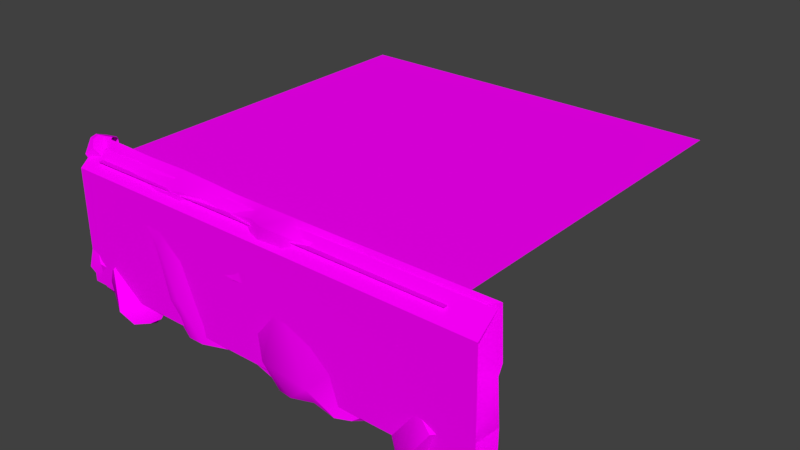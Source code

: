 # Source: beach_ground.blend  (saved by Blender 2.80.75; exported with 4.5.12 LTS)
import bpy
from mathutils import Matrix  # noqa: F401  (used for matrix-valued properties, if any)

bpy.ops.wm.read_factory_settings(use_empty=True)
scene = bpy.context.scene
scene.name = 'Scene'

# ---- collections
col_collection_1 = bpy.data.collections.new('Collection 1'); scene.collection.children.link(col_collection_1)

# ---- images (referenced by path relative to the original .blend; pixels are not part of the script)
import os
ASSET_DIR = os.environ.get("B2B_ASSET_DIR", "")  # directory of the original .blend (textures are referenced by path, not embedded)
HERE = os.path.dirname(os.path.abspath(__file__))  # packed textures are extracted next to this script under _unpacked/

def load_image(name, relpath, width, height, colorspace="sRGB"):
    """Load a texture the original file referenced (path relative to the .blend, or extracted next to this script)."""
    p = next((c for c in (os.path.join(HERE, relpath), os.path.join(ASSET_DIR, relpath)) if relpath and os.path.exists(c)), "")
    if p:
        img = bpy.data.images.load(p, check_existing=True)
        img.name = name
    else:  # same state as the original file: an image datablock whose file is absent (Cycles renders it pink)
        img = bpy.data.images.new(name, width, height)
        img.source = "FILE"
        img.filepath = "//" + (relpath or name)
    img.colorspace_settings.name = colorspace
    return img
img_beach_ground_dif_dds = load_image('beach_ground_dif.dds', 'beach_ground_dif.dds', 1024, 1024, 'sRGB')
img_forest_cliff_wall_dif_dds = load_image('forest_cliff_wall_dif.dds', 'forest_cliff_wall_dif.dds', 1024, 1024, 'sRGB')

# ---- materials (node trees are filled in below, after node groups)
mat_beach_ground_01 = bpy.data.materials.new('beach_ground_01')
mat_beach_ground_01.alpha_threshold = 0.0
mat_beach_ground_01.use_transparent_shadow = False
mat_beach_ground_01.roughness = 0.5
mat_forest_wall = bpy.data.materials.new('forest_wall')
mat_forest_wall.alpha_threshold = 0.0
mat_forest_wall.use_transparent_shadow = False
mat_forest_wall.roughness = 0.5

# ---- node groups
ng_auto_smooth = bpy.data.node_groups.new('Auto Smooth', 'GeometryNodeTree')
_s = ng_auto_smooth.interface.new_socket(name='Geometry', in_out='OUTPUT', socket_type='NodeSocketGeometry')
_s = ng_auto_smooth.interface.new_socket(name='Geometry', in_out='INPUT', socket_type='NodeSocketGeometry')
_s = ng_auto_smooth.interface.new_socket(name='Angle', in_out='INPUT', socket_type='NodeSocketFloat')
_s.subtype = 'ANGLE'
_s.min_value = 0.0
_s.max_value = 3.142
ng_auto_smooth.is_modifier = True
_N = ng_auto_smooth.nodes; _L = ng_auto_smooth.links
n0 = _N.new('NodeGroupOutput'); n0.name = 'Group Output'; n0.location = (480, -100)
n1 = _N.new('NodeGroupInput'); n1.name = 'Group Input'; n1.location = (-420, -300)
n2 = _N.new('NodeGroupInput'); n2.name = 'Group Input.001'; n2.location = (-60, -100)
n3 = _N.new('GeometryNodeSetShadeSmooth'); n3.name = 'Set Shade Smooth'; n3.location = (120, -100)
n3.domain = 'EDGE'
n4 = _N.new('GeometryNodeSetShadeSmooth'); n4.name = 'Set Shade Smooth.001'; n4.location = (300, -100)
n5 = _N.new('GeometryNodeInputMeshEdgeAngle'); n5.name = 'Edge Angle'; n5.location = (-420, -220)
n6 = _N.new('GeometryNodeInputEdgeSmooth'); n6.name = 'Is Edge Smooth'; n6.location = (-60, -160)
n7 = _N.new('GeometryNodeInputShadeSmooth'); n7.name = 'Is Face Smooth'; n7.location = (-240, -340)
n8 = _N.new('FunctionNodeBooleanMath'); n8.name = 'Boolean Math'; n8.location = (-60, -220)
n9 = _N.new('FunctionNodeCompare'); n9.name = 'Compare'; n9.location = (-240, -180)
n9.operation = 'LESS_EQUAL'
_L.new(n5.outputs[0], n9.inputs[0])
_L.new(n4.outputs[0], n0.inputs[0])
_L.new(n1.outputs[1], n9.inputs[1])
_L.new(n9.outputs[0], n8.inputs[0])
_L.new(n7.outputs[0], n8.inputs[1])
_L.new(n2.outputs[0], n3.inputs[0])
_L.new(n6.outputs[0], n3.inputs[1])
_L.new(n3.outputs[0], n4.inputs[0])
_L.new(n8.outputs[0], n3.inputs[2])
n0.is_active_output = True

# ---- material node trees
mat_beach_ground_01.use_nodes = True; mat_beach_ground_01.node_tree.nodes.clear()
_N = mat_beach_ground_01.node_tree.nodes; _L = mat_beach_ground_01.node_tree.links
n0 = _N.new('ShaderNodeOutputMaterial'); n0.name = 'Material Output'; n0.location = (300, 300)
n1 = _N.new('ShaderNodeBsdfPrincipled'); n1.name = 'Principled BSDF'; n1.location = (10, 300)
n1.distribution = 'GGX'
n1.subsurface_method = 'BURLEY'
n1.inputs[3].default_value = 1.45
n1.inputs[13].default_value = 0.0
n1.inputs[27].default_value = (0.0, 0.0, 0.0, 1.0)
n1.inputs[28].default_value = 1.0
n2 = _N.new('ShaderNodeTexImage'); n2.name = 'Image Texture'; n2.location = (-280, 280)
n2.image = img_beach_ground_dif_dds
_L.new(n1.outputs[0], n0.inputs[0])
_L.new(n2.outputs[0], n1.inputs[0])
n0.is_active_output = True
mat_forest_wall.use_nodes = True; mat_forest_wall.node_tree.nodes.clear()
_N = mat_forest_wall.node_tree.nodes; _L = mat_forest_wall.node_tree.links
n0 = _N.new('ShaderNodeOutputMaterial'); n0.name = 'Material Output'; n0.location = (300, 300)
n1 = _N.new('ShaderNodeBsdfPrincipled'); n1.name = 'Principled BSDF'; n1.location = (10, 300)
n1.distribution = 'GGX'
n1.subsurface_method = 'BURLEY'
n1.inputs[3].default_value = 1.45
n1.inputs[13].default_value = 0.0
n1.inputs[27].default_value = (0.0, 0.0, 0.0, 1.0)
n1.inputs[28].default_value = 1.0
n2 = _N.new('ShaderNodeTexImage'); n2.name = 'Image Texture'; n2.location = (-280, 280)
n2.image = img_forest_cliff_wall_dif_dds
_L.new(n1.outputs[0], n0.inputs[0])
_L.new(n2.outputs[0], n1.inputs[0])
n0.is_active_output = True

# ---- world
world_world = bpy.data.worlds.new('World'); scene.world = world_world
world_world.color = (0.05088, 0.05088, 0.05088)
world_world.use_sun_shadow = False
world_world.sun_shadow_jitter_overblur = 0.0
world_world.cycles.sampling_method = 'MANUAL'

# ---- meshes
me_mesh = bpy.data.meshes.new('Mesh')
me_mesh.from_pydata([(150.0, 0.0, 150.0), (150.0, 0.0, -150.0), (-150.0, 0.0, 150.0), (-150.0, 0.0, -150.0)], [], [(1, 3, 2), (0, 1, 2)])
me_mesh.polygons.foreach_set('use_smooth', [True] * 2)
_uv = me_mesh.uv_layers.new(name='uvset0')
_uv.uv.foreach_set('vector', [1.0, 0.0, 0.0, 0.0, 0.0, 1.0, 1.0, 1.0, 1.0, 0.0, 0.0, 1.0])
me_mesh.materials.append(mat_beach_ground_01)
me_mesh.use_remesh_preserve_volume = False
me_mesh.use_remesh_preserve_attributes = False
me_mesh.use_mirror_vertex_groups = False
me_mesh.update()
me_lod0_mesh = bpy.data.meshes.new('lod0_mesh')
me_lod0_mesh.from_pydata([(154.0, 215.4, 6.261), (119.0, 303.6, -3.751), (145.9, 301.6, -8.598), (34.13, 196.9, -3.82), (120.1, 288.2, -8.131), (120.1, 288.2, -8.131), (50.88, -13.48, -1.79), (120.0, 291.6, 21.0), (120.0, 291.6, 21.0), (36.42, 68.56, -5.411), (37.21, 124.9, -8.993), (50.31, -26.29, 0.1374), (35.57, 300.4, 7.035), (146.3, 288.4, -4.583), (104.3, 292.5, -5.183), (127.0, 287.9, -9.548), (80.54, 299.0, 6.508), (80.54, 299.0, 6.508), (32.96, 114.7, -11.98), (42.78, 293.9, 13.23), (42.78, 293.9, 13.23), (144.5, 296.2, 12.26), (39.23, 3.732, -24.73), (82.3, 136.0, -10.18), (74.69, 0.2837, -14.1), (123.0, 36.34, -8.96), (143.1, 302.0, 15.52), (143.1, 302.0, 15.52), (46.65, 286.3, -6.501), (77.77, 12.96, -3.125), (43.89, -18.29, -1.002), (43.89, -18.29, -1.002), (129.8, 290.7, 0.5371), (71.41, 271.9, -4.391), (29.22, 275.0, -11.15), (135.3, 305.2, 11.78), (135.3, 305.2, 11.78), (33.14, 242.6, -13.57), (145.4, 296.7, 13.34), (132.7, 293.5, 2.251), (144.9, 246.2, -6.955), (127.0, 291.9, 22.8), (125.1, 291.3, -10.57), (125.1, 291.3, -10.57), (38.66, 287.1, 8.743), (89.48, 302.8, 5.807), (135.8, 289.6, -1.889), (29.56, 244.7, -6.881), (145.4, 68.79, -0.4586), (118.7, 296.7, -12.51), (87.76, 299.3, -11.43), (72.23, 273.8, -11.79), (72.23, 273.8, -11.79), (101.5, 297.0, 11.88), (118.4, 299.7, -10.37), (72.81, -10.68, -6.64), (72.81, -10.68, -6.64), (128.9, 288.3, -6.375), (145.0, 91.65, -6.547), (130.3, 293.0, 5.278), (38.65, -3.006, 3.762), (53.79, -14.85, -11.01), (53.79, -14.85, -11.01), (148.4, 109.0, -11.3), (153.5, 295.4, 10.42), (149.0, 124.6, -11.86), (41.49, 239.8, 1.193), (114.7, 290.6, 12.6), (40.48, 50.92, -13.47), (126.4, 306.0, -5.592), (39.37, 207.8, -0.7475), (129.1, 302.0, 4.938), (23.64, 4.697, -4.631), (115.2, 295.1, 18.65), (115.2, 295.1, 18.65), (138.7, 294.6, -7.196), (123.8, 307.1, -6.932), (150.8, 295.6, -5.76), (63.28, 260.7, -2.133), (143.3, 307.3, 0.725), (43.59, 144.7, -9.001), (128.9, 300.5, 20.66), (128.9, 300.5, 20.66), (151.0, 310.3, 3.94), (149.9, 307.9, 10.58), (136.3, 301.7, 9.971), (41.66, 260.1, -25.67), (39.55, 255.0, 4.463), (107.4, 297.5, -9.223), (32.78, 291.3, -4.114), (132.6, 290.5, 11.96), (75.02, -37.23, -1.603), (38.08, -17.43, 2.128), (112.9, -42.9, 6.939), (136.8, 139.5, -10.4), (123.6, 295.4, -9.655), (138.1, 18.49, -9.388), (126.9, 291.9, 22.91), (36.17, 132.7, -1.377), (119.0, 288.1, -8.201), (127.7, 299.6, 2.476), (138.6, 289.7, -1.713), (128.2, 287.9, -9.441), (79.81, -3.897, -6.876), (42.92, 78.88, -17.07), (130.7, 303.2, 13.5), (130.7, 303.2, 13.5), (155.0, 298.2, 6.31), (154.6, 305.4, -0.125), (55.58, 240.6, -1.116), (38.35, 239.3, 2.735), (131.3, 295.0, -7.455), (131.3, 295.0, -7.455), (111.3, 298.7, 16.33), (153.9, 247.3, 5.939), (95.81, 298.2, 14.78), (50.76, 20.67, 6.994), (114.0, 271.0, -10.97), (156.2, 302.0, 4.25), (94.16, 296.8, -5.954), (94.16, 296.8, -5.954), (91.02, 297.1, 20.02), (153.8, 295.7, 11.16), (142.8, 48.09, -3.203), (89.21, 297.1, -1.297), (89.21, 297.1, -1.297), (152.8, 296.8, 13.45), (146.3, 299.0, 18.1), (146.3, 299.0, 18.1), (37.08, 99.5, -17.08), (34.26, 291.6, 5.512), (34.39, 187.2, -5.072), (77.03, 297.0, 11.48), (77.03, 297.0, 11.48), (64.09, 291.7, -2.901), (120.2, 310.0, 9.797), (40.61, -34.61, 3.048), (46.84, 222.9, -7.738), (153.5, 184.5, 5.381), (130.5, 249.4, -12.25), (100.9, 303.3, -2.072), (112.3, 12.7, -16.07), (111.3, 287.9, -9.831), (152.6, 305.0, 13.08), (112.5, 289.3, -11.2), (86.33, 292.2, 6.243), (129.8, 292.3, -10.39), (129.8, 292.3, -10.39), (136.7, 304.7, 12.47), (136.7, 304.7, 12.47), (32.84, 103.6, -4.145), (120.8, 288.1, -8.231), (69.72, -42.9, 6.497), (46.96, 241.6, -11.32), (85.09, 50.63, -6.064), (26.32, -7.605, -8.01), (91.15, 287.3, 0.626), (125.7, 305.0, 18.27), (47.7, 295.8, 1.261), (132.9, 290.8, 14.16), (64.07, 252.5, -2.492), (64.07, 252.5, -2.492), (79.87, 297.0, 18.66), (61.33, 9.193, -5.743), (39.57, 280.4, 3.708), (49.51, 304.2, 15.61), (143.4, 216.0, -9.747), (130.2, 101.8, -13.26), (154.8, 301.1, -1.18), (51.36, 300.6, 20.3), (51.36, 300.6, 20.3), (117.6, 295.4, 19.01), (117.6, 295.4, 19.01), (117.1, 292.9, 13.78), (65.35, 290.4, -16.0), (65.35, 290.4, -16.0), (45.29, 209.1, -11.75), (148.4, 136.2, -7.564), (146.0, 269.8, -3.296), (110.2, 287.9, -9.528), (33.01, 257.4, 13.21), (129.0, 291.3, 1.75), (120.2, 307.8, 4.323), (38.85, 41.02, -1.857), (79.56, 292.9, 14.96), (79.56, 292.9, 14.96), (108.1, 302.2, 2.705), (127.3, 296.0, 3.996), (137.2, 300.6, -5.158), (139.6, 289.7, -1.612), (45.05, 291.1, -6.977), (36.32, 296.5, 5.215), (136.5, 296.5, 12.91), (62.55, 301.4, 15.49), (62.55, 301.4, 15.49), (67.66, 282.7, -3.891), (67.66, 282.7, -3.891), (144.2, 160.3, -6.518), (64.25, 264.4, -10.93), (64.25, 264.4, -10.93), (135.1, 296.6, 13.13), (59.18, 118.3, -22.05), (105.9, 288.1, -7.922), (144.9, 288.3, -4.608), (144.4, 310.4, 3.806), (32.55, 251.2, -21.26), (128.4, 310.8, 11.94), (66.0, 275.4, -15.94), (101.0, 12.39, -3.314), (110.1, 290.5, 11.81), (81.04, 299.7, 18.25), (133.2, 127.0, -13.56), (126.8, 306.4, -8.481), (37.24, 2.876, 1.775), (147.0, 183.9, -5.966), (102.5, 305.9, 3.232), (36.75, 286.1, -6.098), (36.75, 286.1, -6.098), (63.89, -12.46, -17.53), (104.3, 297.0, -0.06005), (78.24, 299.9, 14.09), (28.22, 8.938, -19.02), (89.0, -5.797, -3.888), (131.0, 297.0, -3.349), (130.0, 305.6, -4.489), (61.11, 295.2, 15.17), (152.5, 161.3, 4.863), (105.7, -10.92, -12.93), (142.9, 293.7, -5.578), (125.2, 308.6, 1.966), (37.45, 271.5, 8.006), (39.77, -2.038, -2.693), (150.2, 298.7, 17.59), (36.99, 288.6, -2.404), (104.8, 288.2, -6.695), (132.3, 291.0, -3.775), (93.76, 302.1, 6.198), (93.76, 302.1, 6.198), (131.0, 305.0, 9.84), (131.0, 293.6, 6.627), (131.0, 293.6, 6.627), (109.5, 291.4, -11.86), (30.03, 18.77, -7.796), (126.9, 291.9, 22.92), (126.9, 291.9, 22.92), (146.4, 298.9, 18.09), (86.86, 308.0, -3.829), (71.33, 13.25, -10.59), (62.79, 283.6, -14.11), (110.7, 304.6, 10.75), (155.9, 305.1, 4.622), (64.47, 310.3, 1.611), (139.0, 297.5, -6.636), (128.5, 291.7, 2.69), (34.15, 298.3, -2.423), (65.32, -18.67, -13.26), (65.32, -18.67, -13.26), (133.2, 299.2, -6.883), (133.2, 299.2, -6.883), (146.3, 298.8, 17.86), (50.03, 21.54, -12.29), (152.3, -42.58, 4.504), (152.3, 6.767, 4.504), (152.3, 47.8, 4.504), (152.3, 74.42, 4.516), (152.3, 112.0, 4.78), (152.3, 136.4, 4.887), (120.0, 290.9, 14.65), (60.6, 300.7, -17.76), (41.54, 196.4, -16.01), (119.3, 290.7, 13.27), (64.25, -18.32, -5.663), (94.42, 291.4, 11.65), (94.42, 291.4, 11.65), (129.2, 299.2, 8.476), (129.2, 299.2, 8.476), (30.91, -42.94, 5.959), (115.3, 302.5, -7.677), (97.53, 306.1, 8.125), (122.1, 291.7, 21.58), (109.1, 298.9, 14.57), (109.1, 298.9, 14.57), (85.21, 297.0, 19.46), (89.4, 300.6, 19.54), (133.1, 64.89, -4.94), (43.99, 292.4, -11.82), (43.99, 292.4, -11.82), (134.9, 307.7, 5.948), (134.9, 307.7, 5.948), (45.5, 43.13, -9.956), (35.95, 237.6, -7.754), (151.1, 299.8, 17.52), (35.39, 161.7, -1.381), (154.8, 272.6, 5.906), (134.3, 295.9, 11.69), (66.49, 282.0, -6.863), (55.61, 80.18, -22.92), (39.4, 62.21, -17.06), (136.3, 303.2, 2.711), (136.3, 303.2, 2.711), (41.87, 258.2, 2.177), (60.57, 17.58, 1.465), (26.56, 255.9, -9.484), (84.5, 297.1, 3.583), (84.5, 297.1, 3.583), (87.24, 304.0, 1.575), (129.9, 300.3, 0.747), (41.47, 165.2, -9.007), (58.35, 289.7, -10.56), (39.24, 130.9, 6.243), (39.24, 169.3, 6.243), (39.24, 191.2, 6.243), (39.24, 7.311, 6.243), (39.24, 66.76, 6.243), (39.24, 38.52, 6.243), (39.24, 101.8, 6.243), (66.56, 19.92, -5.617), (71.6, 199.0, -21.06), (141.4, -14.15, -5.253), (129.6, 288.9, -8.684), (58.82, 224.4, -11.07), (113.9, 307.4, 9.286), (121.4, 291.7, 21.4), (107.0, 290.5, 11.69), (133.7, 294.0, 7.477), (65.17, 299.2, 3.67), (41.95, 183.2, -16.39), (147.2, 202.2, -9.61), (104.7, 43.35, -5.256), (104.7, 84.11, -9.191), (104.7, -27.64, -3.526), (104.5, -41.75, 5.023), (104.6, 111.5, -12.41), (104.8, 299.4, -3.339), (104.8, 299.3, -3.2), (104.8, 299.5, -2.588), (104.8, 292.9, 1.78), (104.8, 301.6, 10.27), (104.8, 299.7, 11.74), (104.8, 301.1, 6.797), (104.8, 295.6, -4.681), (104.8, 299.0, -3.936), (104.8, 300.6, 3.196), (104.6, 283.2, -11.03), (104.8, 297.4, 13.93), (104.8, 294.1, 12.82), (104.8, 297.4, 13.93), (104.8, 295.3, -6.334), (104.8, 288.3, -6.631), (104.8, 292.9, 12.4), (104.8, 291.9, 8.945), (104.8, 291.7, 7.365), (104.8, 289.4, 1.503), (104.8, 289.2, 0.7103), (104.8, 288.3, -6.633), (104.6, 240.1, -10.67), (104.6, 218.9, -17.02), (104.7, 271.3, -11.43), (104.6, 199.9, -13.86), (104.8, 155.0, -15.28), (104.8, 147.4, -16.05), (104.5, 300.1, 7.532), (104.5, 302.6, 5.765), (104.5, 304.2, 3.695), (104.5, 302.3, -0.8021), (104.5, 301.8, -1.637), (104.5, 300.2, -1.272), (104.5, 299.8, -1.583), (104.5, 301.5, -1.585), (104.5, 301.3, 1.461), (104.5, 296.8, 6.078), (104.5, 297.0, 0.1081), (104.5, 298.2, -0.4496), (104.5, 297.0, 9.114), (104.5, 298.7, 8.576), (104.5, 301.5, -1.585), (104.5, 292.6, -5.259), (104.5, 294.8, 8.866), (104.5, 297.3, 2.395), (104.5, 292.5, -3.176), (104.5, 296.0, 6.243), (104.5, 292.5, -5.202)], [(351, 336), (352, 353), (367, 366), (367, 376), (377, 378), (379, 378), (14, 379), (369, 364)], [(168, 77, 2), (75, 252, 228), (79, 2, 71), (148, 27, 84), (291, 118, 143), (108, 2, 83), (79, 71, 238), (274, 105, 71), (188, 75, 223), (204, 238, 84), (250, 83, 143), (252, 77, 228), (84, 238, 148), (187, 100, 223), (188, 223, 306), (83, 2, 204), (83, 204, 84), (105, 148, 238), (71, 105, 238), (188, 306, 2), (252, 2, 77), (235, 223, 75), (143, 83, 84), (84, 128, 143), (128, 291, 143), (118, 77, 168), (108, 83, 250), (187, 274, 100), (75, 188, 252), (2, 252, 188), (2, 108, 168), (168, 108, 118), (118, 108, 250), (118, 250, 143), (79, 238, 204), (204, 2, 79), (274, 71, 306), (2, 306, 71), (27, 128, 84), (306, 100, 274), (223, 100, 306), (345, 209, 281), (182, 186, 249), (299, 258, 224), (182, 1, 186), (54, 111, 95), (244, 85, 81), (288, 224, 206), (113, 74, 157), (173, 73, 281), (277, 49, 88), (36, 206, 82), (135, 321, 157), (157, 321, 113), (49, 4, 144), (241, 88, 49), (206, 135, 157), (206, 229, 135), (277, 334, 1), (54, 212, 258), (277, 341, 333), (88, 340, 341), (49, 54, 95), (4, 49, 95), (4, 95, 43), (95, 111, 147), (82, 206, 157), (85, 39, 298), (288, 206, 36), (49, 277, 54), (212, 54, 277), (224, 288, 299), (298, 287, 85), (85, 287, 35), (85, 35, 81), (334, 186, 1), (182, 321, 135), (135, 69, 182), (111, 54, 258), (298, 39, 257), (206, 224, 229), (76, 212, 277), (76, 277, 1), (212, 76, 69), (69, 1, 182), (69, 76, 1), (337, 280, 249), (249, 339, 337), (113, 321, 249), (249, 321, 182), (146, 112, 39), (39, 112, 257), (43, 95, 147), (258, 212, 224), (224, 212, 69), (171, 73, 173), (74, 172, 157), (229, 69, 135), (69, 229, 224), (74, 113, 280), (113, 249, 280), (49, 144, 241), (186, 335, 342), (278, 210, 283), (278, 305, 210), (121, 283, 210), (220, 210, 305), (305, 16, 220), (234, 348, 347), (46, 32, 235), (64, 13, 77), (192, 21, 149), (203, 189, 228), (324, 294, 275), (232, 126, 291), (253, 59, 187), (240, 324, 275), (145, 380, 370), (90, 57, 39), (167, 284, 329), (179, 202, 241), (267, 7, 171), (320, 355, 356), (67, 270, 173), (166, 358, 356), (328, 208, 154), (53, 374, 361), (345, 349, 323), (140, 125, 305), (140, 305, 215), (121, 210, 282), (278, 361, 362), (16, 125, 304), (215, 305, 278), (215, 362, 363), (125, 16, 305), (140, 364, 365), (124, 372, 219), (53, 373, 374), (162, 210, 220), (132, 162, 220), (303, 133, 17), (132, 220, 16), (282, 210, 162), (121, 115, 283), (278, 283, 115), (53, 361, 115), (291, 122, 118), (122, 291, 126), (13, 228, 77), (228, 13, 203), (295, 343, 357), (144, 99, 142), (99, 144, 4), (243, 82, 279), (279, 97, 243), (172, 322, 157), (322, 172, 8), (235, 181, 223), (181, 235, 32), (275, 200, 106), (200, 275, 294), (101, 235, 75), (235, 101, 46), (187, 239, 274), (239, 187, 59), (159, 39, 85), (39, 159, 90), (146, 57, 102), (57, 146, 39), (345, 323, 209), (322, 82, 157), (82, 322, 279), (144, 179, 241), (179, 144, 142), (228, 101, 75), (101, 228, 189), (181, 187, 223), (187, 181, 253), (209, 173, 281), (173, 209, 67), (234, 347, 88), (15, 5, 42), (5, 15, 151), (173, 267, 171), (267, 173, 270), (118, 64, 77), (64, 118, 122), (21, 26, 149), (26, 21, 38), (106, 192, 149), (192, 106, 200), (128, 232, 291), (232, 128, 245), (38, 127, 26), (127, 38, 259), (241, 234, 88), (234, 241, 202), (159, 85, 244), (244, 41, 159), (117, 357, 343), (102, 42, 146), (42, 102, 15), (328, 25, 141), (302, 230, 34), (51, 198, 207), (233, 34, 230), (34, 190, 308), (33, 78, 199), (86, 34, 308), (198, 161, 153), (302, 34, 205), (86, 308, 207), (195, 51, 308), (86, 198, 153), (233, 230, 164), (86, 207, 198), (205, 34, 86), (308, 51, 207), (190, 34, 233), (153, 109, 290), (109, 66, 290), (78, 160, 199), (196, 33, 52), (52, 33, 199), (164, 158, 233), (233, 158, 190), (153, 161, 109), (134, 195, 308), (134, 190, 158), (190, 134, 308), (251, 12, 165), (50, 174, 268), (251, 254, 12), (251, 165, 194), (170, 165, 19), (170, 194, 165), (254, 251, 268), (174, 285, 268), (237, 246, 45), (119, 174, 50), (273, 156, 120), (50, 268, 246), (251, 194, 45), (119, 246, 237), (246, 268, 251), (246, 251, 45), (194, 185, 45), (50, 246, 119), (236, 273, 120), (185, 272, 45), (28, 217, 286), (272, 237, 45), (169, 20, 225), (169, 225, 193), (225, 184, 193), (286, 248, 28), (248, 286, 175), (156, 175, 120), (175, 156, 248), (242, 116, 260), (255, 61, 218), (316, 260, 116), (60, 116, 242), (260, 247, 24), (271, 6, 62), (22, 260, 24), (61, 30, 155), (242, 260, 221), (22, 24, 218), (55, 255, 24), (22, 61, 155), (72, 221, 155), (316, 116, 301), (22, 218, 61), (221, 260, 22), (221, 22, 155), (24, 255, 218), (247, 260, 316), (242, 221, 72), (72, 60, 242), (155, 92, 72), (92, 60, 72), (6, 31, 62), (56, 271, 256), (256, 271, 62), (301, 29, 316), (316, 29, 247), (155, 30, 92), (103, 55, 24), (103, 247, 29), (247, 103, 24), (91, 331, 152), (337, 338, 280), (222, 91, 11), (318, 330, 227), (227, 208, 141), (222, 330, 91), (11, 91, 152), (141, 96, 318), (265, 58, 63), (295, 357, 300), (325, 295, 191), (334, 335, 186), (145, 325, 191), (145, 370, 325), (277, 88, 341), (277, 333, 334), (249, 186, 339), (307, 326, 317), (317, 358, 307), (300, 191, 295), (319, 343, 340), (107, 293, 178), (117, 343, 319), (117, 178, 139), (40, 166, 139), (40, 139, 178), (318, 96, 262), (318, 261, 330), (261, 318, 262), (296, 329, 154), (296, 201, 332), (318, 227, 141), (123, 263, 96), (208, 222, 163), (163, 222, 11), (231, 163, 11), (154, 208, 163), (269, 317, 326), (358, 23, 307), (80, 23, 10), (307, 23, 80), (201, 10, 23), (201, 18, 10), (18, 201, 129), (104, 129, 296), (104, 296, 297), (296, 129, 201), (320, 137, 300), (320, 356, 317), (176, 137, 320), (176, 320, 317), (317, 269, 176), (104, 297, 9), (18, 129, 150), (80, 10, 98), (307, 80, 292), (292, 80, 98), (131, 311, 3), (3, 311, 70), (176, 269, 3), (180, 191, 300), (70, 110, 137), (300, 137, 110), (300, 110, 180), (70, 311, 180), (180, 110, 70), (70, 176, 3), (176, 70, 137), (131, 269, 326), (269, 131, 3), (131, 310, 311), (310, 131, 292), (307, 131, 326), (131, 307, 292), (296, 154, 297), (68, 154, 289), (154, 68, 297), (68, 183, 9), (9, 297, 68), (68, 289, 183), (265, 65, 177), (65, 265, 63), (265, 177, 266), (262, 96, 263), (25, 96, 141), (284, 25, 328), (123, 25, 284), (25, 123, 96), (211, 65, 63), (167, 329, 332), (58, 167, 63), (167, 211, 63), (166, 356, 139), (327, 138, 214), (327, 358, 166), (327, 0, 138), (0, 327, 166), (48, 123, 284), (48, 284, 58), (284, 167, 58), (94, 197, 177), (197, 359, 214), (254, 268, 285), (19, 165, 12), (89, 285, 216), (285, 89, 254), (254, 130, 12), (89, 130, 254), (130, 44, 19), (130, 19, 12), (153, 37, 205), (37, 153, 290), (153, 205, 86), (87, 47, 66), (47, 37, 290), (47, 290, 66), (178, 319, 107), (319, 178, 117), (40, 0, 166), (0, 40, 114), (289, 213, 183), (213, 289, 231), (183, 313, 9), (313, 183, 314), (94, 65, 211), (65, 94, 177), (211, 332, 360), (48, 263, 123), (263, 48, 264), (213, 136, 276), (213, 276, 312), (9, 315, 150), (315, 9, 313), (266, 197, 226), (197, 266, 177), (205, 47, 302), (47, 205, 37), (163, 289, 154), (289, 163, 231), (136, 231, 11), (231, 136, 213), (136, 11, 152), (276, 136, 152), (150, 104, 9), (104, 150, 129), (309, 150, 315), (150, 309, 98), (214, 226, 197), (226, 214, 138), (44, 89, 216), (89, 44, 130), (178, 114, 40), (114, 178, 293), (183, 312, 314), (312, 183, 213), (98, 18, 150), (18, 98, 10), (309, 292, 98), (292, 309, 310), (58, 264, 48), (264, 58, 265), (87, 302, 47), (302, 87, 230), (356, 355, 139), (278, 115, 361), (345, 281, 346), (349, 350, 323), (355, 357, 117), (328, 154, 329), (208, 227, 222), (215, 278, 362), (359, 358, 214), (376, 381, 14), (370, 369, 325), (369, 340, 325), (363, 364, 215), (368, 140, 365), (358, 327, 214), (357, 355, 300), (340, 343, 295), (359, 94, 360), (342, 339, 186), (331, 330, 93), (340, 295, 325), (332, 211, 167), (222, 227, 330), (296, 332, 329), (359, 197, 94), (328, 329, 284), (330, 261, 93), (368, 125, 140), (360, 94, 211), (354, 348, 234), (372, 371, 219), (332, 201, 23), (330, 331, 91), (124, 375, 372), (358, 332, 23), (347, 340, 88), (355, 117, 139), (140, 215, 364), (328, 141, 208), (338, 344, 280), (356, 358, 317), (355, 320, 300)])
me_lod0_mesh.polygons.foreach_set('use_smooth', [True] * 497)
_uv = me_lod0_mesh.uv_layers.new(name='UVMap')
_uv.uv.foreach_set('vector', [1.467, 0.08038, 1.402, -0.03338, 1.325, 0.04919, 1.214, -0.01995, 1.229, 0.01487, 1.285, -0.06164, 1.324, 0.1944, 1.325, 0.04919, 1.117, 0.2548, 1.28, 0.3868, 1.456, 0.432, 1.478, 0.3077, 1.634, 0.3308, 1.546, 0.1355, 1.547, 0.2956, 1.463, 0.1339, 1.325, 0.04919, 1.437, 0.22, 1.324, 0.1944, 1.117, 0.2548, 1.171, 0.3552, 1.059, 0.2874, 1.143, 0.4098, 1.117, 0.2548, 1.216, 0.08955, 1.214, -0.01995, 1.12, 0.09383, 1.358, 0.24, 1.171, 0.3552, 1.478, 0.3077, 1.513, 0.1692, 1.437, 0.22, 1.547, 0.2956, 1.229, 0.01487, 1.402, -0.03338, 1.285, -0.06164, 1.478, 0.3077, 1.171, 0.3552, 1.28, 0.3868, 1.028, 0.1752, 1.082, 0.191, 1.12, 0.09383, 1.216, 0.08955, 1.12, 0.09383, 1.121, 0.1794, 1.437, 0.22, 1.325, 0.04919, 1.358, 0.24, 1.437, 0.22, 1.358, 0.24, 1.478, 0.3077, 1.143, 0.4098, 1.28, 0.3868, 1.171, 0.3552, 1.117, 0.2548, 1.143, 0.4098, 1.171, 0.3552, 1.216, 0.08955, 1.121, 0.1794, 1.325, 0.04919, 1.229, 0.01487, 1.325, 0.04919, 1.402, -0.03338, 1.097, 0.006253, 1.12, 0.09383, 1.214, -0.01995, 1.547, 0.2956, 1.437, 0.22, 1.478, 0.3077, 1.478, 0.3077, 1.581, 0.425, 1.547, 0.2956, 1.581, 0.425, 1.634, 0.3308, 1.547, 0.2956, 1.546, 0.1355, 1.402, -0.03338, 1.467, 0.08038, 1.463, 0.1339, 1.437, 0.22, 1.513, 0.1692, 1.028, 0.1752, 1.059, 0.2874, 1.082, 0.191, 1.214, -0.01995, 1.216, 0.08955, 1.229, 0.01487, 1.325, 0.04919, 1.229, 0.01487, 1.216, 0.08955, 1.325, 0.04919, 1.463, 0.1339, 1.467, 0.08038, 1.467, 0.08038, 1.463, 0.1339, 1.546, 0.1355, 1.546, 0.1355, 1.463, 0.1339, 1.513, 0.1692, 1.546, 0.1355, 1.513, 0.1692, 1.547, 0.2956, 1.324, 0.1944, 1.171, 0.3552, 1.358, 0.24, 1.358, 0.24, 1.325, 0.04919, 1.324, 0.1944, 1.059, 0.2874, 1.117, 0.2548, 1.121, 0.1794, 1.325, 0.04919, 1.121, 0.1794, 1.117, 0.2548, 1.456, 0.432, 1.581, 0.425, 1.478, 0.3077, 1.121, 0.1794, 1.082, 0.191, 1.059, 0.2874, 1.12, 0.09383, 1.082, 0.191, 1.121, 0.1794, 1.505, -0.1016, 1.465, -0.0301, 1.573, -0.05335, 1.357, 0.08549, 1.461, 0.2109, 1.505, 0.1056, 1.136, -0.02479, 1.078, 0.1515, 1.172, 0.09354, 1.357, 0.08549, 1.31, 0.1803, 1.461, 0.2109, 1.238, 0.2789, 1.068, 0.2181, 1.153, 0.284, 1.532, 0.2743, 1.316, 0.3566, 1.476, 0.3727, 1.217, -0.06123, 1.172, 0.09354, 1.342, -0.06612, 1.59, 0.04346, 1.614, -0.03218, 1.446, -0.1065, 1.509, 0.05464, 1.58, 0.04864, 1.573, -0.05335, 1.296, 0.2544, 1.221, 0.3136, 1.363, 0.3438, 1.287, -0.1545, 1.342, -0.06612, 1.468, -0.1772, 1.406, 0.01128, 1.461, 0.07455, 1.446, -0.1065, 1.446, -0.1065, 1.461, 0.07455, 1.59, 0.04346, 1.221, 0.3136, 1.151, 0.4019, 1.266, 0.4258, 1.31, 0.4106, 1.363, 0.3438, 1.221, 0.3136, 1.342, -0.06612, 1.406, 0.01128, 1.446, -0.1065, 1.342, -0.06612, 1.29, 0.05586, 1.406, 0.01128, 1.296, 0.2544, 1.438, 0.3019, 1.31, 0.1803, 1.238, 0.2789, 1.194, 0.1539, 1.078, 0.1515, 1.296, 0.2544, 1.432, 0.3098, 1.437, 0.3033, 1.363, 0.3438, 1.41, 0.3414, 1.432, 0.3098, 1.221, 0.3136, 1.238, 0.2789, 1.153, 0.284, 1.151, 0.4019, 1.221, 0.3136, 1.153, 0.284, 1.151, 0.4019, 1.153, 0.284, 1.108, 0.3194, 1.153, 0.284, 1.068, 0.2181, 1.063, 0.2738, 1.468, -0.1772, 1.342, -0.06612, 1.446, -0.1065, 1.316, 0.3566, 1.255, 0.2242, 1.225, 0.3493, 1.217, -0.06123, 1.342, -0.06612, 1.287, -0.1545, 1.221, 0.3136, 1.296, 0.2544, 1.238, 0.2789, 1.194, 0.1539, 1.238, 0.2789, 1.296, 0.2544, 1.172, 0.09354, 1.217, -0.06123, 1.136, -0.02479, 1.225, 0.3493, 1.25, 0.4176, 1.316, 0.3566, 1.316, 0.3566, 1.25, 0.4176, 1.33, 0.4036, 1.316, 0.3566, 1.33, 0.4036, 1.476, 0.3727, 1.438, 0.3019, 1.461, 0.2109, 1.31, 0.1803, 1.357, 0.08549, 1.461, 0.07455, 1.406, 0.01128, 1.406, 0.01128, 1.227, 0.1174, 1.357, 0.08549, 1.068, 0.2181, 1.238, 0.2789, 1.078, 0.1515, 1.225, 0.3493, 1.255, 0.2242, 1.126, 0.2571, 1.342, -0.06612, 1.172, 0.09354, 1.29, 0.05586, 1.251, 0.1414, 1.194, 0.1539, 1.296, 0.2544, 1.251, 0.1414, 1.296, 0.2544, 1.31, 0.1803, 1.194, 0.1539, 1.251, 0.1414, 1.227, 0.1174, 1.227, 0.1174, 1.31, 0.1803, 1.357, 0.08549, 1.227, 0.1174, 1.251, 0.1414, 1.31, 0.1803, 1.556, 0.1698, 1.597, 0.08339, 1.505, 0.1056, 1.505, 0.1056, 1.526, 0.2037, 1.556, 0.1698, 1.59, 0.04346, 1.461, 0.07455, 1.505, 0.1056, 1.505, 0.1056, 1.461, 0.07455, 1.357, 0.08549, 1.111, 0.1525, 1.135, 0.1994, 1.255, 0.2242, 1.255, 0.2242, 1.135, 0.1994, 1.126, 0.2571, 1.108, 0.3194, 1.153, 0.284, 1.063, 0.2738, 1.078, 0.1515, 1.194, 0.1539, 1.172, 0.09354, 1.172, 0.09354, 1.194, 0.1539, 1.227, 0.1174, 1.578, 0.07891, 1.58, 0.04864, 1.509, 0.05464, 1.614, -0.03218, 1.598, -0.06155, 1.446, -0.1065, 1.29, 0.05586, 1.227, 0.1174, 1.406, 0.01128, 1.227, 0.1174, 1.29, 0.05586, 1.172, 0.09354, 1.614, -0.03218, 1.59, 0.04346, 1.597, 0.08339, 1.59, 0.04346, 1.505, 0.1056, 1.597, 0.08339, 1.221, 0.3136, 1.266, 0.4258, 1.31, 0.4106, 1.461, 0.2109, 1.443, 0.2955, 1.495, 0.2391, 1.405, 0.1902, 1.097, 0.1001, 1.175, 0.2178, 1.405, 0.1902, 1.368, 0.00235, 1.097, 0.1001, 1.147, 0.2732, 1.175, 0.2178, 1.097, 0.1001, 1.121, 0.0209, 1.097, 0.1001, 1.368, 0.00235, 1.368, 0.00235, 1.225, -0.05797, 1.121, 0.0209, 1.4, 0.458, 1.401, 0.4572, 1.414, 0.3679, 1.114, -0.07018, 1.018, 0.05236, 1.097, 0.006253, 1.673, 0.1005, 1.403, -0.1595, 1.402, -0.03338, 1.403, 0.1197, 1.389, 0.2391, 1.525, 0.1326, 1.357, -0.1534, 1.186, -0.1202, 1.285, -0.06164, 1.337, 0.03082, 1.39, 0.07712, 1.429, -0.01867, 1.65, 0.3444, 1.665, 0.2021, 1.634, 0.3308, 0.9954, 0.1041, 0.967, 0.1714, 1.028, 0.1752, 1.337, -0.01117, 1.337, 0.03082, 1.429, -0.01867, -0.117, 1.598, -0.007329, 1.598, -0.006367, 1.593, 1.381, 0.2243, 1.174, 0.1192, 1.255, 0.2242, 1.277, 0.327, 1.303, 0.1023, 1.13, 0.2601, 1.299, 0.4601, 1.376, 0.4582, 1.31, 0.4106, 1.496, 0.09797, 1.565, 0.1386, 1.578, 0.07891, -0.2713, 1.068, 0.003079, 1.101, 0.004428, 1.037, 1.475, 0.02732, 1.483, 0.08384, 1.509, 0.05464, 1.362, 1.003, 1.13, 0.9679, 1.13, 1.01, 0.008303, 0.02361, -0.0325, -0.2006, -0.1063, 0.01733, 1.391, 0.3477, 1.472, 0.3276, 1.486, 0.3039, 1.505, -0.1016, 1.488, -0.09994, 1.46, -0.06899, 1.557, 0.1137, 1.448, -0.09758, 1.368, 0.00235, 1.557, 0.1137, 1.368, 0.00235, 1.514, 0.1936, 1.147, 0.2732, 1.097, 0.1001, 1.094, 0.1863, 1.405, 0.1902, 1.486, 0.3039, 1.513, 0.2649, 1.225, -0.05797, 1.448, -0.09758, 1.319, -0.09421, 1.514, 0.1936, 1.368, 0.00235, 1.405, 0.1902, 1.514, 0.1936, 1.513, 0.2649, 1.533, 0.232, 1.448, -0.09758, 1.225, -0.05797, 1.368, 0.00235, 1.557, 0.1137, 1.609, 0.1535, 1.621, 0.1426, 1.373, 0.02571, 1.161, 0.008025, 1.162, 0.0254, 1.391, 0.3477, 1.46, 0.3556, 1.472, 0.3276, 1.047, 0.08945, 1.097, 0.1001, 1.121, 0.0209, 1.107, -0.04345, 1.047, 0.08945, 1.121, 0.0209, 1.513, 0.0474, 1.664, 0.04324, 1.579, 0.01613, 1.107, -0.04345, 1.121, 0.0209, 1.225, -0.05797, 1.094, 0.1863, 1.097, 0.1001, 1.047, 0.08945, 1.147, 0.2732, 1.284, 0.3057, 1.175, 0.2178, 1.405, 0.1902, 1.175, 0.2178, 1.284, 0.3057, 1.391, 0.3477, 1.486, 0.3039, 1.284, 0.3057, 1.634, 0.3308, 1.672, 0.1351, 1.546, 0.1355, 1.672, 0.1351, 1.634, 0.3308, 1.665, 0.2021, 1.403, -0.1595, 1.285, -0.06164, 1.402, -0.03338, 1.285, -0.06164, 1.403, -0.1595, 1.357, -0.1534, -0.2164, 1.411, 0.008473, 1.395, 0.00584, 1.37, 1.266, 0.4258, 1.164, 0.4102, 1.276, 0.455, 1.164, 0.4102, 1.266, 0.4258, 1.151, 0.4019, 1.586, -0.2016, 1.468, -0.1772, 1.613, -0.1434, 1.613, -0.1434, 1.586, -0.2009, 1.586, -0.2016, 1.598, -0.06155, 1.618, -0.1351, 1.446, -0.1065, 1.618, -0.1351, 1.598, -0.06155, 1.626, -0.1188, 1.097, 0.006253, 1.002, 0.07903, 1.12, 0.09383, 1.002, 0.07903, 1.097, 0.006253, 1.018, 0.05236, 1.429, -0.01867, 1.406, 0.09866, 1.51, 0.039, 1.406, 0.09866, 1.429, -0.01867, 1.39, 0.07712, 1.162, -0.112, 1.097, 0.006253, 1.214, -0.01995, 1.097, 0.006253, 1.162, -0.112, 1.114, -0.07018, 1.028, 0.1752, 0.9609, 0.2025, 1.059, 0.2874, 0.9609, 0.2025, 1.028, 0.1752, 0.967, 0.1714, 1.406, 0.2362, 1.255, 0.2242, 1.316, 0.3566, 1.255, 0.2242, 1.406, 0.2362, 1.381, 0.2243, 1.111, 0.1525, 1.174, 0.1192, 1.14, 0.1009, 1.174, 0.1192, 1.111, 0.1525, 1.255, 0.2242, 1.505, -0.1016, 1.46, -0.06899, 1.465, -0.0301, 1.618, -0.1351, 1.468, -0.1772, 1.446, -0.1065, 1.468, -0.1772, 1.618, -0.1351, 1.613, -0.1434, 1.266, 0.4258, 1.299, 0.4601, 1.31, 0.4106, 1.299, 0.4601, 1.266, 0.4258, 1.276, 0.455, 1.285, -0.06164, 1.162, -0.112, 1.214, -0.01995, 1.162, -0.112, 1.285, -0.06164, 1.186, -0.1202, 1.002, 0.07903, 1.028, 0.1752, 1.12, 0.09383, 1.028, 0.1752, 1.002, 0.07903, 0.9954, 0.1041, 1.465, -0.0301, 1.509, 0.05464, 1.573, -0.05335, 1.509, 0.05464, 1.465, -0.0301, 1.475, 0.02732, 1.4, 0.458, 1.414, 0.3679, 1.363, 0.3438, 1.131, 0.08947, 1.081, 0.0188, 1.082, 0.09848, 1.081, 0.0188, 1.131, 0.08947, 1.088, 0.02541, 1.509, 0.05464, 1.496, 0.09797, 1.578, 0.07891, 1.496, 0.09797, 1.509, 0.05464, 1.483, 0.08384, 1.546, 0.1355, 1.673, 0.1005, 1.402, -0.03338, 1.673, 0.1005, 1.546, 0.1355, 1.672, 0.1351, 1.389, 0.2391, 1.491, 0.2416, 1.525, 0.1326, 1.491, 0.2416, 1.389, 0.2391, 1.4, 0.2587, 1.51, 0.039, 1.403, 0.1197, 1.525, 0.1326, 1.403, 0.1197, 1.51, 0.039, 1.406, 0.09866, 1.581, 0.425, 1.65, 0.3444, 1.634, 0.3308, 1.65, 0.3444, 1.581, 0.425, 1.583, 0.4242, 1.4, 0.2587, 1.461, 0.3118, 1.491, 0.2416, 1.461, 0.3118, 1.4, 0.2587, 1.457, 0.3099, 1.31, 0.4106, 1.4, 0.458, 1.363, 0.3438, 1.4, 0.458, 1.31, 0.4106, 1.376, 0.4582, 1.406, 0.2362, 1.316, 0.3566, 1.532, 0.2743, 1.532, 0.2743, 1.53, 0.2736, 1.406, 0.2362, 1.188, 1.325, 1.134, 1.341, 1.134, 1.413, 1.14, 0.1009, 1.082, 0.09848, 1.111, 0.1525, 1.082, 0.09848, 1.14, 0.1009, 1.131, 0.08947, 1.13, -0.08495, 1.238, -0.06797, 1.172, -0.2116, 1.46, 0.09284, 1.46, -0.07423, 1.316, 0.08085, 1.13, 0.3906, 1.261, 0.378, 1.162, 0.3425, 1.207, -0.01808, 1.316, 0.08085, 1.46, -0.07423, 1.316, 0.08085, 1.16, 0.096, 1.098, 0.2066, 1.466, 0.06357, 1.452, 0.1831, 1.523, 0.1318, 1.351, 0.2375, 1.316, 0.08085, 1.098, 0.2066, 1.261, 0.378, 1.396, 0.4403, 1.506, 0.3207, 1.46, 0.09284, 1.316, 0.08085, 1.433, 0.2029, 1.351, 0.2375, 1.098, 0.2066, 1.162, 0.3425, 1.052, 0.2891, 1.13, 0.3906, 1.098, 0.2066, 1.351, 0.2375, 1.261, 0.378, 1.506, 0.3207, 1.207, -0.01808, 1.46, -0.07423, 1.258, -0.07523, 1.351, 0.2375, 1.162, 0.3425, 1.261, 0.378, 1.433, 0.2029, 1.316, 0.08085, 1.351, 0.2375, 1.098, 0.2066, 1.13, 0.3906, 1.162, 0.3425, 1.16, 0.096, 1.316, 0.08085, 1.207, -0.01808, 1.506, 0.3207, 1.562, 0.3747, 1.539, 0.2432, 1.562, 0.3747, 1.591, 0.2131, 1.539, 0.2432, 1.452, 0.1831, 1.492, 0.2471, 1.523, 0.1318, 1.413, -0.01202, 1.466, 0.06357, 1.505, 0.02915, 1.505, 0.02915, 1.466, 0.06357, 1.523, 0.1318, 1.258, -0.07523, 1.099, 0.01806, 1.207, -0.01808, 1.207, -0.01808, 1.099, 0.01806, 1.16, 0.096, 1.506, 0.3207, 1.396, 0.4403, 1.562, 0.3747, 1.025, 0.1954, 1.052, 0.2891, 1.098, 0.2066, 1.025, 0.1954, 1.16, 0.096, 1.099, 0.01806, 1.16, 0.096, 1.025, 0.1954, 1.098, 0.2066, 1.328, 0.1524, 1.097, 0.09608, 1.173, 0.2183, 1.553, 0.09717, 1.436, -0.08064, 1.369, -0.009362, 1.328, 0.1524, 1.124, 0.008259, 1.097, 0.09608, 1.328, 0.1524, 1.173, 0.2183, 1.275, 0.269, 1.155, 0.2659, 1.173, 0.2183, 1.084, 0.1891, 1.155, 0.2659, 1.275, 0.269, 1.173, 0.2183, 1.124, 0.008259, 1.328, 0.1524, 1.369, -0.009362, 1.436, -0.08064, 1.22, -0.07038, 1.369, -0.009362, 1.569, 0.2848, 1.513, 0.1794, 1.522, 0.2703, 1.619, 0.1429, 1.436, -0.08064, 1.553, 0.09717, 1.056, 0.05421, 1.163, 0.02799, 1.172, -0.04063, 1.553, 0.09717, 1.369, -0.009362, 1.513, 0.1794, 1.328, 0.1524, 1.275, 0.269, 1.522, 0.2703, 1.619, 0.1429, 1.513, 0.1794, 1.569, 0.2848, 1.513, 0.1794, 1.369, -0.009362, 1.328, 0.1524, 1.513, 0.1794, 1.328, 0.1524, 1.522, 0.2703, 1.275, 0.269, 1.415, 0.3587, 1.522, 0.2703, 1.553, 0.09717, 1.513, 0.1794, 1.619, 0.1429, 1.047, -0.03956, 1.056, 0.05421, 1.172, -0.04063, 1.415, 0.3587, 1.564, 0.358, 1.522, 0.2703, 1.576, 0.07877, 1.648, 0.07404, 1.597, 0.01234, 1.564, 0.358, 1.569, 0.2848, 1.522, 0.2703, 1.385, 0.415, 1.475, 0.3765, 1.327, 0.3315, 1.385, 0.415, 1.327, 0.3315, 1.294, 0.3724, 1.327, 0.3315, 1.188, 0.2603, 1.294, 0.3724, 1.597, 0.01234, 1.426, 0.05269, 1.576, 0.07877, 1.426, 0.05269, 1.597, 0.01234, 1.41, 0.002613, 1.163, 0.02799, 1.41, 0.002613, 1.172, -0.04063, 1.41, 0.002613, 1.163, 0.02799, 1.426, 0.05269, 1.445, 0.1035, 1.407, -0.09584, 1.316, 0.08085, 1.13, 0.3906, 1.261, 0.378, 1.162, 0.3425, 1.207, -0.01808, 1.316, 0.08085, 1.407, -0.09584, 1.623, 0.1152, 1.407, -0.09584, 1.445, 0.1035, 1.316, 0.08085, 1.16, 0.096, 1.098, 0.2066, 1.466, 0.06357, 1.453, 0.1897, 1.523, 0.1318, 1.351, 0.2375, 1.316, 0.08085, 1.098, 0.2066, 1.261, 0.378, 1.396, 0.4374, 1.506, 0.3207, 1.445, 0.1035, 1.316, 0.08085, 1.433, 0.2029, 1.351, 0.2375, 1.098, 0.2066, 1.162, 0.3425, 1.052, 0.2891, 1.13, 0.3906, 1.098, 0.2066, 1.351, 0.2375, 1.261, 0.378, 1.506, 0.3207, 1.539, 0.1847, 1.433, 0.2029, 1.506, 0.3207, 1.207, -0.01808, 1.407, -0.09584, 1.269, -0.07374, 1.351, 0.2375, 1.162, 0.3425, 1.261, 0.378, 1.433, 0.2029, 1.316, 0.08085, 1.351, 0.2375, 1.433, 0.2029, 1.351, 0.2375, 1.506, 0.3207, 1.098, 0.2066, 1.13, 0.3906, 1.162, 0.3425, 1.16, 0.096, 1.316, 0.08085, 1.207, -0.01808, 1.445, 0.1035, 1.433, 0.2029, 1.539, 0.1847, 1.539, 0.1847, 1.623, 0.1152, 1.445, 0.1035, 1.506, 0.3207, 1.481, 0.4149, 1.539, 0.1847, 1.481, 0.4149, 1.623, 0.1152, 1.539, 0.1847, 1.453, 0.1897, 1.49, 0.2461, 1.523, 0.1318, 1.413, -0.01202, 1.466, 0.06357, 1.505, 0.02915, 1.505, 0.02915, 1.466, 0.06357, 1.523, 0.1318, 1.269, -0.07374, 1.099, 0.01806, 1.207, -0.01808, 1.207, -0.01808, 1.099, 0.01806, 1.16, 0.096, 1.506, 0.3207, 1.396, 0.4374, 1.481, 0.4149, 1.025, 0.1954, 1.052, 0.2891, 1.098, 0.2066, 1.025, 0.1954, 1.16, 0.096, 1.099, 0.01806, 1.16, 0.096, 1.025, 0.1954, 1.098, 0.2066, -0.1681, -0.4962, 0.004923, -0.5438, -0.2006, -0.5533, 1.556, 0.1698, 1.585, 0.1551, 1.597, 0.08339, -0.08716, -0.3139, -0.1681, -0.4962, -0.3148, -0.4407, 1.348, -0.3736, 1.132, -0.4555, 1.14, -0.3437, 1.128, -0.3427, 1.128, -0.2216, 1.172, -0.2116, -0.08716, -0.3139, 0.006725, -0.4154, -0.1681, -0.4962, -0.3148, -0.4407, -0.1681, -0.4962, -0.2006, -0.5533, 1.172, -0.2116, 1.327, -0.1782, 1.348, -0.3736, 1.461, 0.3764, 1.364, 0.2652, 1.366, 0.3749, -0.2164, 1.411, 0.00584, 1.37, -0.3773, 1.279, -0.23, 1.528, -0.2164, 1.411, -0.3999, 1.509, 1.438, 0.3019, 1.443, 0.2955, 1.461, 0.2109, -0.117, 1.598, -0.23, 1.528, -0.3999, 1.509, -0.117, 1.598, -0.006367, 1.593, -0.23, 1.528, 1.296, 0.2544, 1.363, 0.3438, 1.432, 0.3098, 1.296, 0.2544, 1.437, 0.3033, 1.438, 0.3019, 1.505, 0.1056, 1.461, 0.2109, 1.526, 0.2037, -0.365, 0.715, -0.344, 0.8318, -0.191, 0.9147, -0.191, 0.9147, 0.006734, 0.8588, -0.365, 0.715, -0.3773, 1.279, -0.3999, 1.509, -0.2164, 1.411, 1.28, 1.426, 1.134, 1.413, 1.136, 1.475, 1.443, 1.506, 1.442, 1.347, 1.386, 1.323, 1.188, 1.325, 1.134, 1.413, 1.28, 1.426, 1.188, 1.325, 1.386, 1.323, 1.284, 1.198, 1.375, 1.181, 1.362, 1.003, 1.284, 1.198, 1.375, 1.181, 1.284, 1.198, 1.386, 1.323, 1.348, -0.3736, 1.327, -0.1782, 1.434, -0.2478, 1.348, -0.3736, 1.419, -0.5503, 1.132, -0.4555, 1.419, -0.5503, 1.348, -0.3736, 1.434, -0.2478, -0.2844, 0.2004, 0.007102, 0.2513, -0.1063, 0.01733, -0.2844, 0.2004, -0.2615, 0.4136, 0.006042, 0.3553, 1.348, -0.3736, 1.14, -0.3437, 1.172, -0.2116, 1.357, 0.0001828, 1.429, -0.0003877, 1.327, -0.1782, -0.0325, -0.2006, -0.08716, -0.3139, -0.2508, -0.2254, -0.2508, -0.2254, -0.08716, -0.3139, -0.3148, -0.4407, -0.3766, -0.2945, -0.2508, -0.2254, -0.3148, -0.4407, -0.1063, 0.01733, -0.0325, -0.2006, -0.2508, -0.2254, -0.3592, 0.9037, -0.191, 0.9147, -0.344, 0.8318, 0.006734, 0.8588, -0.1292, 0.5339, -0.365, 0.715, -0.3877, 0.5926, -0.1292, 0.5339, -0.3852, 0.4711, -0.365, 0.715, -0.1292, 0.5339, -0.3877, 0.5926, -0.2615, 0.4136, -0.3852, 0.4711, -0.1292, 0.5339, -0.2615, 0.4136, -0.3961, 0.3929, -0.3852, 0.4711, -0.3961, 0.3929, -0.2615, 0.4136, -0.3871, 0.313, -0.3654, 0.191, -0.3871, 0.313, -0.2844, 0.2004, -0.3654, 0.191, -0.2844, 0.2004, -0.359, 0.09898, -0.2844, 0.2004, -0.3871, 0.313, -0.2615, 0.4136, -0.2713, 1.068, -0.3459, 1.06, -0.3773, 1.279, -0.2713, 1.068, 0.004428, 1.037, -0.191, 0.9147, -0.3472, 0.9755, -0.3459, 1.06, -0.2713, 1.068, -0.3472, 0.9755, -0.2713, 1.068, -0.191, 0.9147, -0.191, 0.9147, -0.3592, 0.9037, -0.3472, 0.9755, -0.3654, 0.191, -0.359, 0.09898, -0.4346, 0.126, -0.3961, 0.3929, -0.3871, 0.313, -0.4592, 0.3403, -0.3877, 0.5926, -0.3852, 0.4711, -0.4174, 0.5252, -0.365, 0.715, -0.3877, 0.5926, -0.413, 0.6897, -0.413, 0.6897, -0.3877, 0.5926, -0.4174, 0.5252, -0.4064, 0.8478, -0.4751, 0.8756, -0.4127, 0.9085, -0.4127, 0.9085, -0.4751, 0.8756, -0.4203, 0.9735, -0.3472, 0.9755, -0.3592, 0.9037, -0.4127, 0.9085, -0.4616, 1.284, -0.3999, 1.509, -0.3773, 1.279, -0.4203, 0.9735, -0.4105, 1.166, -0.3459, 1.06, -0.3773, 1.279, -0.3459, 1.06, -0.4105, 1.166, -0.3773, 1.279, -0.4105, 1.166, -0.4616, 1.284, -0.4203, 0.9735, -0.4751, 0.8756, -0.4616, 1.284, -0.4616, 1.284, -0.4105, 1.166, -0.4203, 0.9735, -0.4203, 0.9735, -0.3472, 0.9755, -0.4127, 0.9085, -0.3472, 0.9755, -0.4203, 0.9735, -0.3459, 1.06, -0.4064, 0.8478, -0.3592, 0.9037, -0.344, 0.8318, -0.3592, 0.9037, -0.4064, 0.8478, -0.4127, 0.9085, -0.4064, 0.8478, -0.4489, 0.7341, -0.4751, 0.8756, -0.4489, 0.7341, -0.4064, 0.8478, -0.413, 0.6897, -0.365, 0.715, -0.4064, 0.8478, -0.344, 0.8318, -0.4064, 0.8478, -0.365, 0.715, -0.413, 0.6897, -0.2844, 0.2004, -0.1063, 0.01733, -0.359, 0.09898, -0.3584, 0.02729, -0.1063, 0.01733, -0.3561, -0.02325, -0.1063, 0.01733, -0.3584, 0.02729, -0.359, 0.09898, -0.3584, 0.02729, -0.3962, -0.0444, -0.4346, 0.126, -0.4346, 0.126, -0.359, 0.09898, -0.3584, 0.02729, -0.3584, 0.02729, -0.3561, -0.02325, -0.3962, -0.0444, 1.461, 0.3764, 1.367, 0.4551, 1.384, 0.5242, 1.367, 0.4551, 1.461, 0.3764, 1.366, 0.3749, 1.461, 0.3764, 1.384, 0.5242, 1.458, 0.5323, 1.434, -0.2478, 1.327, -0.1782, 1.429, -0.0003877, 1.238, -0.06797, 1.327, -0.1782, 1.172, -0.2116, 1.303, 0.1023, 1.238, -0.06797, 1.132, -0.005159, 1.357, 0.0001828, 1.238, -0.06797, 1.303, 0.1023, 1.238, -0.06797, 1.357, 0.0001828, 1.327, -0.1782, 1.291, 0.4743, 1.367, 0.4551, 1.366, 0.3749, 1.277, 0.327, 1.13, 0.2601, 1.127, 0.3378, 1.364, 0.2652, 1.277, 0.327, 1.366, 0.3749, 1.277, 0.327, 1.291, 0.4743, 1.366, 0.3749, 1.362, 1.003, 1.13, 1.01, 1.284, 1.198, 1.371, 0.9221, 1.445, 0.8144, 1.379, 0.8168, 1.371, 0.9221, 1.13, 0.9679, 1.362, 1.003, 1.371, 0.9221, 1.463, 0.9987, 1.445, 0.8144, 1.463, 0.9987, 1.371, 0.9221, 1.362, 1.003, 1.386, 0.1221, 1.357, 0.0001828, 1.303, 0.1023, 1.386, 0.1221, 1.303, 0.1023, 1.364, 0.2652, 1.303, 0.1023, 1.277, 0.327, 1.364, 0.2652, 1.321, 0.5478, 1.364, 0.6724, 1.384, 0.5242, 1.364, 0.6724, 1.129, 0.6549, 1.379, 0.8168, 1.124, 0.008259, 1.369, -0.009362, 1.22, -0.07038, 1.084, 0.1891, 1.173, 0.2183, 1.097, 0.09608, 1.098, -0.02503, 1.22, -0.07038, 1.081, -0.05895, 1.22, -0.07038, 1.098, -0.02503, 1.124, 0.008259, 1.124, 0.008259, 1.057, 0.09907, 1.097, 0.09608, 1.098, -0.02503, 1.057, 0.09907, 1.124, 0.008259, 1.057, 0.09907, 1.02, 0.143, 1.084, 0.1891, 1.057, 0.09907, 1.084, 0.1891, 1.097, 0.09608, 1.506, 0.3207, 1.494, 0.2167, 1.433, 0.2029, 1.494, 0.2167, 1.506, 0.3207, 1.539, 0.2432, 1.506, 0.3207, 1.433, 0.2029, 1.351, 0.2375, 1.528, 0.07517, 1.513, 0.1695, 1.591, 0.2131, 1.513, 0.1695, 1.494, 0.2167, 1.539, 0.2432, 1.513, 0.1695, 1.539, 0.2432, 1.591, 0.2131, 1.386, 1.323, 1.28, 1.426, 1.443, 1.506, 1.28, 1.426, 1.386, 1.323, 1.188, 1.325, 1.375, 1.181, 1.463, 0.9987, 1.362, 1.003, 1.463, 0.9987, 1.375, 1.181, 1.45, 1.192, -0.3561, -0.02325, -0.3911, -0.2715, -0.3962, -0.0444, -0.3911, -0.2715, -0.3561, -0.02325, -0.3766, -0.2945, -0.3962, -0.0444, -0.4953, 0.09663, -0.4346, 0.126, -0.4953, 0.09663, -0.3962, -0.0444, -0.4389, -0.06969, 1.321, 0.5478, 1.367, 0.4551, 1.291, 0.4743, 1.367, 0.4551, 1.321, 0.5478, 1.384, 0.5242, 1.291, 0.4743, 1.126, 0.3893, 1.128, 0.5879, 1.386, 0.1221, 1.429, -0.0003877, 1.357, 0.0001828, 1.429, -0.0003877, 1.386, 0.1221, 1.415, 0.1539, -0.3911, -0.2715, -0.3732, -0.4921, -0.4285, -0.5446, -0.3911, -0.2715, -0.4285, -0.5446, -0.4157, -0.2484, -0.4346, 0.126, -0.5242, 0.3327, -0.4592, 0.3403, -0.5242, 0.3327, -0.4346, 0.126, -0.4953, 0.09663, 1.458, 0.5323, 1.364, 0.6724, 1.442, 0.6798, 1.364, 0.6724, 1.458, 0.5323, 1.384, 0.5242, 1.433, 0.2029, 1.513, 0.1695, 1.46, 0.09284, 1.513, 0.1695, 1.433, 0.2029, 1.494, 0.2167, -0.2508, -0.2254, -0.3561, -0.02325, -0.1063, 0.01733, -0.3561, -0.02325, -0.2508, -0.2254, -0.3766, -0.2945, -0.3732, -0.4921, -0.3766, -0.2945, -0.3148, -0.4407, -0.3766, -0.2945, -0.3732, -0.4921, -0.3911, -0.2715, -0.3732, -0.4921, -0.3148, -0.4407, -0.2006, -0.5533, -0.4285, -0.5446, -0.3732, -0.4921, -0.2006, -0.5533, -0.4592, 0.3403, -0.3654, 0.191, -0.4346, 0.126, -0.3654, 0.191, -0.4592, 0.3403, -0.3871, 0.313, -0.4648, 0.5221, -0.4592, 0.3403, -0.5242, 0.3327, -0.4592, 0.3403, -0.4648, 0.5221, -0.4174, 0.5252, 1.379, 0.8168, 1.442, 0.6798, 1.364, 0.6724, 1.442, 0.6798, 1.379, 0.8168, 1.445, 0.8144, 1.02, 0.143, 1.098, -0.02503, 1.081, -0.05895, 1.098, -0.02503, 1.02, 0.143, 1.057, 0.09907, 1.386, 1.323, 1.45, 1.192, 1.375, 1.181, 1.45, 1.192, 1.386, 1.323, 1.442, 1.347, -0.3962, -0.0444, -0.4157, -0.2484, -0.4389, -0.06969, -0.4157, -0.2484, -0.3962, -0.0444, -0.3911, -0.2715, -0.4174, 0.5252, -0.3961, 0.3929, -0.4592, 0.3403, -0.3961, 0.3929, -0.4174, 0.5252, -0.3852, 0.4711, -0.4648, 0.5221, -0.413, 0.6897, -0.4174, 0.5252, -0.413, 0.6897, -0.4648, 0.5221, -0.4489, 0.7341, 1.364, 0.2652, 1.415, 0.1539, 1.386, 0.1221, 1.415, 0.1539, 1.364, 0.2652, 1.461, 0.3764, 1.528, 0.07517, 1.46, 0.09284, 1.513, 0.1695, 1.46, 0.09284, 1.528, 0.07517, 1.46, -0.07423, 1.13, 1.01, 1.132, 1.195, 1.284, 1.198, 1.405, 0.1902, 1.284, 0.3057, 1.486, 0.3039, 1.505, -0.1016, 1.573, -0.05335, 1.548, -0.1058, 1.488, -0.09994, 1.446, -0.1146, 1.46, -0.06899, 1.132, 1.195, 1.133, 1.286, 1.188, 1.325, 0.008303, 0.02361, -0.1063, 0.01733, 0.007102, 0.2513, 0.008712, -0.2554, 0.005677, -0.3438, -0.08716, -0.3139, 1.514, 0.1936, 1.405, 0.1902, 1.513, 0.2649, 1.129, 0.6549, 1.13, 0.9425, 1.379, 0.8168, 1.09, 0.008892, 1.089, 0.007812, 1.087, 0.009249, -0.006367, 1.593, 0.001361, 1.556, -0.23, 1.528, 0.001361, 1.556, 0.00592, 1.497, -0.23, 1.528, 1.533, 0.232, 1.609, 0.1535, 1.514, 0.1936, 1.623, 0.1398, 1.557, 0.1137, 1.621, 0.1426, 1.128, 0.9566, 1.371, 0.9221, 1.379, 0.8168, 0.00584, 1.37, 0.002037, 1.157, -0.3773, 1.279, 0.007176, 1.471, 0.008473, 1.395, -0.2164, 1.411, 1.13, 0.6311, 1.321, 0.5478, 1.13, 0.6064, 1.495, 0.2391, 1.526, 0.2037, 1.461, 0.2109, 1.136, -0.5778, 1.134, -0.4935, 1.186, -0.5772, 0.007176, 1.471, -0.2164, 1.411, -0.23, 1.528, 1.126, 0.3893, 1.291, 0.4743, 1.277, 0.327, -0.08716, -0.3139, 0.005677, -0.3438, 0.006725, -0.4154, -0.2844, 0.2004, 0.006042, 0.3553, 0.007102, 0.2513, 1.13, 0.6311, 1.364, 0.6724, 1.321, 0.5478, 1.132, -0.005159, 1.13, 0.2601, 1.303, 0.1023, 1.133, -0.4676, 1.419, -0.5503, 1.186, -0.5772, 1.623, 0.1398, 1.448, -0.09758, 1.557, 0.1137, 1.13, 0.6064, 1.321, 0.5478, 1.291, 0.4743, 1.401, 0.4578, 1.401, 0.4572, 1.4, 0.458, 1.161, 0.008025, 1.16, 0.02614, 1.162, 0.0254, 0.006373, 0.3966, -0.2615, 0.4136, -0.1292, 0.5339, 0.006725, -0.4154, 0.00537, -0.5213, -0.1681, -0.4962, 1.373, 0.02571, 1.163, -0.04128, 1.161, 0.008025, 0.006942, 0.8574, 0.004809, 0.4411, -0.1292, 0.5339, 1.414, 0.3679, 1.41, 0.3414, 1.363, 0.3438, 1.132, 1.195, 1.188, 1.325, 1.284, 1.198, 1.557, 0.1137, 1.514, 0.1936, 1.609, 0.1535, 1.13, -0.08495, 1.172, -0.2116, 1.128, -0.1903, 1.585, 0.1551, 1.623, 0.1504, 1.597, 0.08339, 0.004428, 1.037, 0.006734, 0.8588, -0.191, 0.9147, 0.003079, 1.101, -0.2713, 1.068, -0.3773, 1.279])
_uv.active_render = True
_uv = me_lod0_mesh.uv_layers.new(name='uvset0')
_uv.uv.foreach_set('vector', [0.0, 0.0, 0.0, 0.0, 0.0, 0.0, 0.0, 0.0, 0.0, 0.0, 0.0, 0.0, 0.0, 0.0, 0.0, 0.0, 0.0, 0.0, 0.0, 0.0, 0.0, 0.0, 0.0, 0.0, 0.0, 0.0, 0.0, 0.0, 0.0, 0.0, 0.0, 0.0, 0.0, 0.0, 0.0, 0.0, 0.0, 0.0, 0.0, 0.0, 0.0, 0.0, 0.0, 0.0, 0.0, 0.0, 0.0, 0.0, 0.0, 0.0, 0.0, 0.0, 0.0, 0.0, 0.0, 0.0, 0.0, 0.0, 0.0, 0.0, 0.0, 0.0, 0.0, 0.0, 0.0, 0.0, 0.0, 0.0, 0.0, 0.0, 0.0, 0.0, 0.0, 0.0, 0.0, 0.0, 0.0, 0.0, 0.0, 0.0, 0.0, 0.0, 0.0, 0.0, 0.0, 0.0, 0.0, 0.0, 0.0, 0.0, 0.0, 0.0, 0.0, 0.0, 0.0, 0.0, 0.0, 0.0, 0.0, 0.0, 0.0, 0.0, 0.0, 0.0, 0.0, 0.0, 0.0, 0.0, 0.0, 0.0, 0.0, 0.0, 0.0, 0.0, 0.0, 0.0, 0.0, 0.0, 0.0, 0.0, 0.0, 0.0, 0.0, 0.0, 0.0, 0.0, 0.0, 0.0, 0.0, 0.0, 0.0, 0.0, 0.0, 0.0, 0.0, 0.0, 0.0, 0.0, 0.0, 0.0, 0.0, 0.0, 0.0, 0.0, 0.0, 0.0, 0.0, 0.0, 0.0, 0.0, 0.0, 0.0, 0.0, 0.0, 0.0, 0.0, 0.0, 0.0, 0.0, 0.0, 0.0, 0.0, 0.0, 0.0, 0.0, 0.0, 0.0, 0.0, 0.0, 0.0, 0.0, 0.0, 0.0, 0.0, 0.0, 0.0, 0.0, 0.0, 0.0, 0.0, 0.0, 0.0, 0.0, 0.0, 0.0, 0.0, 0.0, 0.0, 0.0, 0.0, 0.0, 0.0, 0.0, 0.0, 0.0, 0.0, 0.0, 0.0, 0.0, 0.0, 0.0, 0.0, 0.0, 0.0, 0.0, 0.0, 0.0, 0.0, 0.0, 0.0, 0.0, 0.0, 0.0, 0.0, 0.0, 0.0, 0.0, 0.0, 0.0, 0.0, 0.0, 0.0, 0.0, 0.0, 0.0, 0.0, 0.0, 0.0, 0.0, 0.0, 0.0, 0.0, 0.0, 0.0, 0.0, 0.0, 0.0, 0.0, 0.0, 0.0, 0.0, 0.0, 0.0, 0.0, 0.0, 0.0, 0.0, 0.0, 0.0, 0.0, 0.0, 0.0, 0.0, 0.0, 0.0, 0.0, 0.0, 0.0, 0.0, 0.0, 0.0, 0.0, 0.0, 0.0, 0.0, 0.0, 0.0, 0.0, 0.0, 0.0, 0.0, 0.0, 0.0, 0.0, 0.0, 0.0, 0.0, 0.0, 0.0, 0.0, 0.0, 0.0, 0.0, 0.0, 0.0, 0.0, 0.0, 0.0, 0.0, 0.0, 0.0, 0.0, 0.0, 0.0, 0.0, 0.0, 0.0, 0.0, 0.0, 0.0, 0.0, 0.0, 0.0, 0.0, 0.0, 0.0, 0.0, 0.0, 0.0, 0.0, 0.0, 0.0, 0.0, 0.0, 0.0, 0.0, 0.0, 0.0, 0.0, 0.0, 0.0, 0.0, 0.0, 0.0, 0.0, 0.0, 0.0, 0.0, 0.0, 0.0, 0.0, 0.0, 0.0, 0.0, 0.0, 0.0, 0.0, 0.0, 0.0, 0.0, 0.0, 0.0, 0.0, 0.0, 0.0, 0.0, 0.0, 0.0, 0.0, 0.0, 0.0, 0.0, 0.0, 0.0, 0.0, 0.0, 0.0, 0.0, 0.0, 0.0, 0.0, 0.0, 0.0, 0.0, 0.0, 0.0, 0.0, 0.0, 0.0, 0.0, 0.0, 0.0, 0.0, 0.0, 0.0, 0.0, 0.0, 0.0, 0.0, 0.0, 0.0, 0.0, 0.0, 0.0, 0.0, 0.0, 0.0, 0.0, 0.0, 0.0, 0.0, 0.0, 0.0, 0.0, 0.0, 0.0, 0.0, 0.0, 0.0, 0.0, 0.0, 0.0, 0.0, 0.0, 0.0, 0.0, 0.0, 0.0, 0.0, 0.0, 0.0, 0.0, 0.0, 0.0, 0.0, 0.0, 0.0, 0.0, 0.0, 0.0, 0.0, 0.0, 0.0, 0.0, 0.0, 0.0, 0.0, 0.0, 0.0, 0.0, 0.0, 0.0, 0.0, 0.0, 0.0, 0.0, 0.0, 0.0, 0.0, 0.0, 0.0, 0.0, 0.0, 0.0, 0.0, 0.0, 0.0, 0.0, 0.0, 0.0, 0.0, 0.0, 0.0, 0.0, 0.0, 0.0, 0.0, 0.0, 0.0, 0.0, 0.0, 0.0, 0.0, 0.0, 0.0, 0.0, 0.0, 0.0, 0.0, 0.0, 0.0, 0.0, 0.0, 0.0, 0.0, 0.0, 0.0, 0.0, 0.0, 0.0, 0.0, 0.0, 0.0, 0.0, 0.0, 0.0, 0.0, 0.0, 0.0, 0.0, 0.0, 0.0, 0.0, 0.0, 0.0, 0.0, 0.0, 0.0, 0.0, 0.0, 0.0, 0.0, 0.0, 0.0, 0.0, 0.0, 0.0, 0.0, 0.0, 0.0, 0.0, 0.0, 0.0, 0.0, 0.0, 0.0, 0.0, 0.0, 0.0, 0.0, 0.0, 0.0, 0.0, 0.0, 0.0, 0.0, 0.0, 0.0, 0.0, 0.0, 0.0, 0.0, 0.0, 0.0, 0.0, 0.0, 0.0, 0.0, 0.0, 0.0, 0.0, 0.0, 0.0, 0.0, 0.0, 0.0, 0.0, 0.0, 0.0, 0.0, 0.0, 0.0, 0.0, 0.0, 0.0, 0.0, 0.0, 0.0, 0.0, 0.0, 0.0, 0.0, 0.0, 0.0, 0.0, 0.0, 0.0, 0.0, 0.0, 0.0, 0.0, 0.0, 0.0, 0.0, 0.0, 0.0, 0.0, 0.0, 0.0, 0.0, 0.0, 0.0, 0.0, 0.0, 0.0, 0.0, 0.0, 0.0, 0.0, 0.0, 0.0, 0.0, 0.0, 0.0, 0.0, 0.0, 0.0, 0.0, 0.0, 0.0, 0.0, 0.0, 0.0, 0.0, 0.0, 0.0, 0.0, 0.0, 0.0, 0.0, 0.0, 0.0, 0.0, 0.0, 0.0, 0.0, 0.0, 0.0, 0.0, 0.0, 0.0, 0.0, 0.0, 0.0, 0.0, 0.0, 0.0, 0.0, 0.0, 0.0, 0.0, 0.0, 0.0, 0.0, 0.0, 0.0, 0.0, 0.0, 0.0, 0.0, 0.0, 0.0, 0.0, 0.0, 0.0, 0.0, 0.0, 0.0, 0.0, 0.0, 0.0, 0.0, 0.0, 0.0, 0.0, 0.0, 0.0, 0.0, 0.0, 0.0, 0.0, 0.0, 0.0, 0.0, 0.0, 0.0, 0.0, 0.0, 0.0, 0.0, 0.0, 0.0, 0.0, 0.0, 0.0, 0.0, 0.0, 0.0, 0.0, 0.0, 0.0, 0.0, 0.0, 0.0, 0.0, 0.0, 0.0, 0.0, 0.0, 0.0, 0.0, 0.0, 0.0, 0.0, 0.0, 0.0, 0.0, 0.0, 0.0, 0.0, 0.0, 0.0, 0.0, 0.0, 0.0, 0.0, 0.0, 0.0, 0.0, 0.0, 0.0, 0.0, 0.0, 0.0, 0.0, 0.0, 0.0, 0.0, 0.0, 0.0, 0.0, 0.0, 0.0, 0.0, 0.0, 0.0, 0.0, 0.0, 0.0, 0.0, 0.0, 0.0, 0.0, 0.0, 0.0, 0.0, 0.0, 0.0, 0.0, 0.0, 0.0, 0.0, 0.0, 0.0, 0.0, 0.0, 0.0, 0.0, 0.0, 0.0, 0.0, 0.0, 0.0, 0.0, 0.0, 0.0, 0.0, 0.0, 0.0, 0.0, 0.0, 0.0, 0.0, 0.0, 0.0, 0.0, 0.0, 0.0, 0.0, 0.0, 0.0, 0.0, 0.0, 0.0, 0.0, 0.0, 0.0, 0.0, 0.0, 0.0, 0.0, 0.0, 0.0, 0.0, 0.0, 0.0, 0.0, 0.0, 0.0, 0.0, 0.0, 0.0, 0.0, 0.0, 0.0, 0.0, 0.0, 0.0, 0.0, 0.0, 0.0, 0.0, 0.0, 0.0, 0.0, 0.0, 0.0, 0.0, 0.0, 0.0, 0.0, 0.0, 0.0, 0.0, 0.0, 0.0, 0.0, 0.0, 0.0, 0.0, 0.0, 0.0, 0.0, 0.0, 0.0, 0.0, 0.0, 0.0, 0.0, 0.0, 0.0, 0.0, 0.0, 0.0, 0.0, 0.0, 0.0, 0.0, 0.0, 0.0, 0.0, 0.0, 0.0, 0.0, 0.0, 0.0, 0.0, 0.0, 0.0, 0.0, 0.0, 0.0, 0.0, 0.0, 0.0, 0.0, 0.0, 0.0, 0.0, 0.0, 0.0, 0.0, 0.0, 0.0, 0.0, 0.0, 0.0, 0.0, 0.0, 0.0, 0.0, 0.0, 0.0, 0.0, 0.0, 0.0, 0.0, 0.0, 0.0, 0.0, 0.0, 0.0, 0.0, 0.0, 0.0, 0.0, 0.0, 0.0, 0.0, 0.0, 0.0, 0.0, 0.0, 0.0, 0.0, 0.0, 0.0, 0.0, 0.0, 0.0, 0.0, 0.0, 0.0, 0.0, 0.0, 0.0, 0.0, 0.0, 0.0, 0.0, 0.0, 0.0, 0.0, 0.0, 0.0, 0.0, 0.0, 0.0, 0.0, 0.0, 0.0, 0.0, 0.0, 0.0, 0.0, 0.0, 0.0, 0.0, 0.0, 0.0, 0.0, 0.0, 0.0, 0.0, 0.0, 0.0, 0.0, 0.0, 0.0, 0.0, 0.0, 0.0, 0.0, 0.0, 0.0, 0.0, 0.0, 0.0, 0.0, 0.0, 0.0, 0.0, 0.0, 0.0, 0.0, 0.0, 0.0, 0.0, 0.0, 0.0, 0.0, 0.0, 0.0, 0.0, 0.0, 0.0, 0.0, 0.0, 0.0, 0.0, 0.0, 0.0, 0.0, 0.0, 0.0, 0.0, 0.0, 0.0, 0.0, 0.0, 0.0, 0.0, 0.0, 0.0, 0.0, 0.0, 0.0, 0.0, 0.0, 0.0, 0.0, 0.0, 0.0, 0.0, 0.0, 0.0, 0.0, 0.0, 0.0, 0.0, 0.0, 0.0, 0.0, 0.0, 0.0, 0.0, 0.0, 0.0, 0.0, 0.0, 0.0, 0.0, 0.0, 0.0, 0.0, 0.0, 0.0, 0.0, 0.0, 0.0, 0.0, 0.0, 0.0, 0.0, 0.0, 0.0, 0.0, 0.0, 0.0, 0.0, 0.0, 0.0, 0.0, 0.0, 0.0, 0.0, 0.0, 0.0, 0.0, 0.0, 0.0, 0.0, 0.0, 0.0, 0.0, 0.0, 0.0, 0.0, 0.0, 0.0, 0.0, 0.0, 0.0, 0.0, 0.0, 0.0, 0.0, 0.0, 0.0, 0.0, 0.0, 0.0, 0.0, 0.0, 0.0, 0.0, 0.0, 0.0, 0.0, 0.0, 0.0, 0.0, 0.0, 0.0, 0.0, 0.0, 0.0, 0.0, 0.0, 0.0, 0.0, 0.0, 0.0, 0.0, 0.0, 0.0, 0.0, 0.0, 0.0, 0.0, 0.0, 0.0, 0.0, 0.0, 0.0, 0.0, 0.0, 0.0, 0.0, 0.0, 0.0, 0.0, 0.0, 0.0, 0.0, 0.0, 0.0, 0.0, 0.0, 0.0, 0.0, 0.0, 0.0, 0.0, 0.0, 0.0, 0.0, 0.0, 0.0, 0.0, 0.0, 0.0, 0.0, 0.0, 0.0, 0.0, 0.0, 0.0, 0.0, 0.0, 0.0, 0.0, 0.0, 0.0, 0.0, 0.0, 0.0, 0.0, 0.0, 0.0, 0.0, 0.0, 0.0, 0.0, 0.0, 0.0, 0.0, 0.0, 0.0, 0.0, 0.0, 0.0, 0.0, 0.0, 0.0, 0.0, 0.0, 0.0, 0.0, 0.0, 0.0, 0.0, 0.0, 0.0, 0.0, 0.0, 0.0, 0.0, 0.0, 0.0, 0.0, 0.0, 0.0, 0.0, 0.0, 0.0, 0.0, 0.0, 0.0, 0.0, 0.0, 0.0, 0.0, 0.0, 0.0, 0.0, 0.0, 0.0, 0.0, 0.0, 0.0, 0.0, 0.0, 0.0, 0.0, 0.0, 0.0, 0.0, 0.0, 0.0, 0.0, 0.0, 0.0, 0.0, 0.0, 0.0, 0.0, 0.0, 0.0, 0.0, 0.0, 0.0, 0.0, 0.0, 0.0, 0.0, 0.0, 0.0, 0.0, 0.0, 0.0, 0.0, 0.0, 0.0, 0.0, 0.0, 0.0, 0.0, 0.0, 0.0, 0.0, 0.0, 0.0, 0.0, 0.0, 0.0, 0.0, 0.0, 0.0, 0.0, 0.0, 0.0, 0.0, 0.0, 0.0, 0.0, 0.0, 0.0, 0.0, 0.0, 0.0, 0.0, 0.0, 0.0, 0.0, 0.0, 0.0, 0.0, 0.0, 0.0, 0.0, 0.0, 0.0, 0.0, 0.0, 0.0, 0.0, 0.0, 0.0, 0.0, 0.0, 0.0, 0.0, 0.0, 0.0, 0.0, 0.0, 0.0, 0.0, 0.0, 0.0, 0.0, 0.0, 0.0, 0.0, 0.0, 0.0, 0.0, 0.0, 0.0, 0.0, 0.0, 0.0, 0.0, 0.0, 0.0, 0.0, 0.0, 0.0, 0.0, 0.0, 0.0, 0.0, 0.0, 0.0, 0.0, 0.0, 0.0, 0.0, 0.0, 0.0, 0.0, 0.0, 0.0, 0.0, 0.0, 0.0, 0.0, 0.0, 0.0, 0.0, 0.0, 0.0, 0.0, 0.0, 0.0, 0.0, 0.0, 0.0, 0.0, 0.0, 0.0, 0.0, 0.0, 0.0, 0.0, 0.0, 0.0, 0.0, 0.0, 0.0, 0.0, 0.0, 0.0, 0.0, 0.0, 0.0, 0.0, 0.0, 0.0, 0.0, 0.0, 0.0, 0.0, 0.0, 0.0, 0.0, 0.0, 0.0, 0.0, 0.0, 0.0, 0.0, 0.0, 0.0, 0.0, 0.0, 0.0, 0.0, 0.0, 0.0, 0.0, 0.0, 0.0, 0.0, 0.0, 0.0, 0.0, 0.0, 0.0, 0.0, 0.0, 0.0, 0.0, 0.0, 0.0, 0.0, 0.0, 0.0, 0.0, 0.0, 0.0, 0.0, 0.0, 0.0, 0.0, 0.0, 0.0, 0.0, 0.0, 0.0, 0.0, 0.0, 0.0, 0.0, 0.0, 0.0, 0.0, 0.0, 0.0, 0.0, 0.0, 0.0, 0.0, 0.0, 0.0, 0.0, 0.0, 0.0, 0.0, 0.0, 0.0, 0.0, 0.0, 0.0, 0.0, 0.0, 0.0, 0.0, 0.0, 0.0, 0.0, 0.0, 0.0, 0.0, 0.0, 0.0, 0.0, 0.0, 0.0, 0.0, 0.0, 0.0, 0.0, 0.0, 0.0, 0.0, 0.0, 0.0, 0.0, 0.0, 0.0, 0.0, 0.0, 0.0, 0.0, 0.0, 0.0, 0.0, 0.0, 0.0, 0.0, 0.0, 0.0, 0.0, 0.0, 0.0, 0.0, 0.0, 0.0, 0.0, 0.0, 0.0, 0.0, 0.0, 0.0, 0.0, 0.0, 0.0, 0.0, 0.0, 0.0, 0.0, 0.0, 0.0, 0.0, 0.0, 0.0, 0.0, 0.0, 0.0, 0.0, 0.0, 0.0, 0.0, 0.0, 0.0, 0.0, 0.0, 0.0, 0.0, 0.0, 0.0, 0.0, 0.0, 0.0, 0.0, 0.0, 0.0, 0.0, 0.0, 0.0, 0.0, 0.0, 0.0, 0.0, 0.0, 0.0, 0.0, 0.0, 0.0, 0.0, 0.0, 0.0, 0.0, 0.0, 0.0, 0.0, 0.0, 0.0, 0.0, 0.0, 0.0, 0.0, 0.0, 0.0, 0.0, 0.0, 0.0, 0.0, 0.0, 0.0, 0.0, 0.0, 0.0, 0.0, 0.0, 0.0, 0.0, 0.0, 0.0, 0.0, 0.0, 0.0, 0.0, 0.0, 0.0, 0.0, 0.0, 0.0, 0.0, 0.0, 0.0, 0.0, 0.0, 0.0, 0.0, 0.0, 0.0, 0.0, 0.0, 0.0, 0.0, 0.0, 0.0, 0.0, 0.0, 0.0, 0.0, 0.0, 0.0, 0.0, 0.0, 0.0, 0.0, 0.0, 0.0, 0.0, 0.0, 0.0, 0.0, 0.0, 0.0, 0.0, 0.0, 0.0, 0.0, 0.0, 0.0, 0.0, 0.0, 0.0, 0.0, 0.0, 0.0, 0.0, 0.0, 0.0, 0.0, 0.0, 0.0, 0.0, 0.0, 0.0, 0.0, 0.0, 0.0, 0.0, 0.0, 0.0, 0.0, 0.0, 0.0, 0.0, 0.0, 0.0, 0.0, 0.0, 0.0, 0.0, 0.0, 0.0, 0.0, 0.0, 0.0, 0.0, 0.0, 0.0, 0.0, 0.0, 0.0, 0.0, 0.0, 0.0, 0.0, 0.0, 0.0, 0.0, 0.0, 0.0, 0.0, 0.0, 0.0, 0.0, 0.0, 0.0, 0.0, 0.0, 0.0, 0.0, 0.0, 0.0, 0.0, 0.0, 0.0, 0.0, 0.0, 0.0, 0.0, 0.0, 0.0, 0.0, 0.0, 0.0, 0.0, 0.0, 0.0, 0.0, 0.0, 0.0, 0.0, 0.0, 0.0, 0.0, 0.0, 0.0, 0.0, 0.0, 0.0, 0.0, 0.0, 0.0, 0.0, 0.0, 0.0, 0.0, 0.0, 0.0, 0.0, 0.0, 0.0, 0.0, 0.0, 0.0, 0.0, 0.0, 0.0, 0.0, 0.0, 0.0, 0.0, 0.0, 0.0, 0.0, 0.0, 0.0, 0.0, 0.0, 0.0, 0.0, 0.0, 0.0, 0.0, 0.0, 0.0, 0.0, 0.0, 0.0, 0.0, 0.0, 0.0, 0.0, 0.0, 0.0, 0.0, 0.0, 0.0, 0.0, 0.0, 0.0, 0.0, 0.0, 0.0, 0.0, 0.0, 0.0, 0.0, 0.0, 0.0, 0.0, 0.0, 0.0, 0.0, 0.0, 0.0, 0.0, 0.0, 0.0, 0.0, 0.0, 0.0, 0.0, 0.0, 0.0, 0.0, 0.0, 0.0, 0.0, 0.0, 0.0, 0.0, 0.0, 0.0, 0.0, 0.0, 0.0, 0.0, 0.0, 0.0, 0.0, 0.0, 0.0, 0.0, 0.0, 0.0, 0.0, 0.0, 0.0, 0.0, 0.0, 0.0, 0.0, 0.0, 0.0, 0.0, 0.0, 0.0, 0.0, 0.0, 0.0, 0.0, 0.0, 0.0, 0.0, 0.0, 0.0, 0.0, 0.0, 0.0, 0.0, 0.0, 0.0, 0.0, 0.0, 0.0, 0.0, 0.0, 0.0, 0.0, 0.0, 0.0, 0.0, 0.0, 0.0, 0.0, 0.0, 0.0, 0.0, 0.0, 0.0, 0.0, 0.0, 0.0, 0.0, 0.0, 0.0, 0.0, 0.0, 0.0, 0.0, 0.0, 0.0, 0.0, 0.0, 0.0, 0.0, 0.0, 0.0, 0.0, 0.0, 0.0, 0.0, 0.0, 0.0, 0.0, 0.0, 0.0, 0.0, 0.0, 0.0, 0.0, 0.0, 0.0, 0.0, 0.0, 0.0, 0.0, 0.0, 0.0, 0.0, 0.0, 0.0, 0.0, 0.0, 0.0, 0.0, 0.0, 0.0, 0.0, 0.0, 0.0, 0.0, 0.0, 0.0, 0.0, 0.0, 0.0, 0.0, 0.0, 0.0, 0.0, 0.0, 0.0, 0.0, 0.0, 0.0, 0.0, 0.0, 0.0, 0.0, 0.0, 0.0, 0.0, 0.0, 0.0, 0.0, 0.0, 0.0, 0.0, 0.0, 0.0, 0.0, 0.0, 0.0, 0.0, 0.0, 0.0, 0.0, 0.0, 0.0, 0.0, 0.0, 0.0, 0.0, 0.0, 0.0, 0.0, 0.0, 0.0, 0.0, 0.0, 0.0, 0.0, 0.0, 0.0, 0.0, 0.0, 0.0, 0.0, 0.0, 0.0, 0.0, 0.0, 0.0, 0.0, 0.0, 0.0, 0.0, 0.0, 0.0, 0.0, 0.0, 0.0, 0.0, 0.0, 0.0, 0.0, 0.0, 0.0, 0.0, 0.0, 0.0, 0.0, 0.0, 0.0, 0.0, 0.0, 0.0, 0.0, 0.0, 0.0, 0.0, 0.0, 0.0, 0.0, 0.0, 0.0, 0.0, 0.0, 0.0, 0.0, 0.0, 0.0, 0.0, 0.0, 0.0, 0.0, 0.0, 0.0, 0.0, 0.0, 0.0, 0.0, 0.0, 0.0, 0.0, 0.0, 0.0, 0.0, 0.0, 0.0, 0.0, 0.0, 0.0, 0.0, 0.0, 0.0, 0.0, 0.0, 0.0, 0.0, 0.0, 0.0, 0.0, 0.0, 0.0, 0.0, 0.0, 0.0, 0.0, 0.0, 0.0, 0.0, 0.0, 0.0, 0.0, 0.0, 0.0, 0.0, 0.0, 0.0, 0.0, 0.0, 0.0, 0.0, 0.0, 0.0, 0.0, 0.0, 0.0, 0.0, 0.0, 0.0, 0.0, 0.0, 0.0, 0.0, 0.0, 0.0, 0.0, 0.0, 0.0, 0.0, 0.0, 0.0, 0.0, 0.0, 0.0, 0.0, 0.0, 0.0, 0.0, 0.0, 0.0, 0.0, 0.0, 0.0, 0.0, 0.0, 0.0, 0.0, 0.0, 0.0, 0.0, 0.0, 0.0, 0.0, 0.0, 0.0, 0.0, 0.0, 0.0, 0.0, 0.0, 0.0, 0.0, 0.0, 0.0, 0.0, 0.0, 0.0, 0.0, 0.0, 0.0, 0.0, 0.0, 0.0, 0.0, 0.0, 0.0, 0.0, 0.0, 0.0, 0.0, 0.0, 0.0, 0.0, 0.0, 0.0, 0.0, 0.0, 0.0, 0.0, 0.0, 0.0, 0.0, 0.0, 0.0, 0.0, 0.0, 0.0, 0.0, 0.0, 0.0, 0.0, 0.0, 0.0, 0.0, 0.0, 0.0, 0.0, 0.0, 0.0, 0.0, 0.0, 0.0, 0.0, 0.0, 0.0, 0.0, 0.0, 0.0, 0.0, 0.0, 0.0, 0.0, 0.0, 0.0, 0.0, 0.0, 0.0, 0.0, 0.0, 0.0, 0.0, 0.0, 0.0, 0.0, 0.0, 0.0, 0.0, 0.0, 0.0, 0.0, 0.0, 0.0, 0.0, 0.0, 0.0, 0.0, 0.0, 0.0, 0.0, 0.0, 0.0, 0.0, 0.0, 0.0, 0.0, 0.0, 0.0, 0.0, 0.0, 0.0, 0.0, 0.0, 0.0, 0.0, 0.0, 0.0, 0.0, 0.0, 0.0, 0.0, 0.0, 0.0, 0.0, 0.0, 0.0, 0.0, 0.0, 0.0, 0.0, 0.0, 0.0, 0.0, 0.0, 0.0, 0.0, 0.0, 0.0, 0.0, 0.0, 0.0, 0.0, 0.0, 0.0, 0.0, 0.0, 0.0, 0.0, 0.0, 0.0, 0.0, 0.0, 0.0, 0.0, 0.0, 0.0, 0.0, 0.0, 0.0, 0.0, 0.0, 0.0, 0.0, 0.0, 0.0, 0.0, 0.0, 0.0, 0.0, 0.0, 0.0, 0.0, 0.0, 0.0, 0.0, 0.0, 0.0, 0.0, 0.0, 0.0, 0.0, 0.0, 0.0, 0.0, 0.0, 0.0, 0.0, 0.0, 0.0, 0.0, 0.0, 0.0, 0.0, 0.0, 0.0, 0.0, 0.0, 0.0, 0.0, 0.0, 0.0, 0.0, 0.0, 0.0, 0.0, 0.0, 0.0, 0.0, 0.0, 0.0, 0.0, 0.0, 0.0, 0.0, 0.0, 0.0, 0.0, 0.0, 0.0, 0.0, 0.0, 0.0, 0.0, 0.0, 0.0, 0.0, 0.0, 0.0, 0.0, 0.0, 0.0, 0.0, 0.0, 0.0, 0.0, 0.0, 0.0, 0.0, 0.0, 0.0, 0.0, 0.0, 0.0, 0.0, 0.0, 0.0, 0.0, 0.0, 0.0, 0.0, 0.0, 0.0, 0.0, 0.0, 0.0, 0.0, 0.0, 0.0, 0.0, 0.0, 0.0, 0.0, 0.0, 0.0, 0.0, 0.0, 0.0, 0.0, 0.0, 0.0, 0.0, 0.0, 0.0, 0.0, 0.0, 0.0, 0.0, 0.0, 0.0, 0.0, 0.0, 0.0, 0.0, 0.0, 0.0, 0.0, 0.0, 0.0, 0.0, 0.0, 0.0, 0.0, 0.0, 0.0, 0.0, 0.0, 0.0, 0.0, 0.0, 0.0, 0.0, 0.0, 0.0, 0.0, 0.0, 0.0, 0.0, 0.0, 0.0, 0.0, 0.0, 0.0, 0.0, 0.0, 0.0, 0.0, 0.0, 0.0, 0.0, 0.0, 0.0, 0.0, 0.0, 0.0, 0.0, 0.0, 0.0, 0.0, 0.0, 0.0, 0.0, 0.0, 0.0, 0.0, 0.0, 0.0, 0.0, 0.0, 0.0, 0.0, 0.0, 0.0, 0.0, 0.0, 0.0, 0.0, 0.0, 0.0, 0.0, 0.0, 0.0, 0.0, 0.0, 0.0, 0.0, 0.0, 0.0, 0.0, 0.0, 0.0, 0.0, 0.0, 0.0, 0.0, 0.0, 0.0, 0.0, 0.0, 0.0, 0.0, 0.0, 0.0, 0.0, 0.0, 0.0, 0.0, 0.0, 0.0, 0.0, 0.0, 0.0, 0.0, 0.0, 0.0, 0.0, 0.0, 0.0, 0.0, 0.0, 0.0, 0.0, 0.0, 0.0, 0.0, 0.0, 0.0, 0.0, 0.0, 0.0, 0.0, 0.0, 0.0, 0.0, 0.0, 0.0, 0.0, 0.0, 0.0, 0.0, 0.0, 0.0, 0.0, 0.0, 0.0, 0.0, 0.0, 0.0, 0.0, 0.0, 0.0, 0.0, 0.0, 0.0, 0.0, 0.0, 0.0, 0.0, 0.0, 0.0, 0.0, 0.0, 0.0, 0.0, 0.0, 0.0, 0.0, 0.0, 0.0, 0.0, 0.0, 0.0, 0.0, 0.0, 0.0, 0.0, 0.0, 0.0, 0.0, 0.0, 0.0, 0.0, 0.0, 0.0, 0.0, 0.0, 0.0, 0.0, 0.0, 0.0, 0.0, 0.0, 0.0, 0.0, 0.0, 0.0, 0.0, 0.0, 0.0, 0.0, 0.0, 0.0, 0.0, 0.0, 0.0, 0.0, 0.0, 0.0, 0.0, 0.0, 0.0, 0.0, 0.0, 0.0, 0.0, 0.0, 0.0, 0.0, 0.0, 0.0, 0.0, 0.0, 0.0, 0.0, 0.0, 0.0, 0.0, 0.0, 0.0, 0.0, 0.0, 0.0, 0.0, 0.0, 0.0, 0.0, 0.0, 0.0, 0.0, 0.0, 0.0, 0.0, 0.0, 0.0, 0.0, 0.0, 0.0, 0.0, 0.0, 0.0, 0.0, 0.0, 0.0, 0.0, 0.0, 0.0, 0.0, 0.0, 0.0, 0.0, 0.0, 0.0, 0.0, 0.0, 0.0, 0.0, 0.0, 0.0, 0.0, 0.0, 0.0, 0.0, 0.0, 0.0, 0.0, 0.0, 0.0, 0.0, 0.0, 0.0, 0.0, 0.0, 0.0, 0.0, 0.0, 0.0, 0.0, 0.0, 0.0, 0.0, 0.0, 0.0, 0.0, 0.0, 0.0, 0.0, 0.0, 0.0, 0.0, 0.0, 0.0, 0.0, 0.0, 0.0, 0.0, 0.0, 0.0, 0.0, 0.0, 0.0, 0.0, 0.0, 0.0, 0.0, 0.0, 0.0, 0.0, 0.0, 0.0, 0.0, 0.0, 0.0, 0.0, 0.0, 0.0, 0.0, 0.0, 0.0, 0.0, 0.0, 0.0, 0.0, 0.0, 0.0, 0.0, 0.0, 0.0, 0.0, 0.0, 0.0, 0.0, 0.0, 0.0, 0.0, 0.0, 0.0, 0.0, 0.0, 0.0, 0.0, 0.0, 0.0, 0.0, 0.0, 0.0, 0.0, 0.0, 0.0, 0.0, 0.0, 0.0, 0.0, 0.0, 0.0, 0.0, 0.0, 0.0, 0.0, 0.0, 0.0, 0.0, 0.0, 0.0, 0.0, 0.0, 0.0, 0.0, 0.0, 0.0, 0.0, 0.0, 0.0, 0.0, 0.0, 0.0, 0.0, 0.0, 0.0, 0.0, 0.0, 0.0, 0.0, 0.0, 0.0, 0.0, 0.0, 0.0, 0.0, 0.0, 0.0, 0.0, 0.0, 0.0, 0.0, 0.0, 0.0, 0.0, 0.0, 0.0, 0.0, 0.0, 0.0, 0.0, 0.0, 0.0, 0.0, 0.0, 0.0, 0.0, 0.0, 0.0, 0.0, 0.0, 0.0, 0.0, 0.0, 0.0, 0.0, 0.0, 0.0, 0.0, 0.0, 0.0, 0.0, 0.0, 0.0, 0.0, 0.0, 0.0, 0.0, 0.0, 0.0, 0.0, 0.0, 0.0, 0.0, 0.0, 0.0, 0.0, 0.0, 0.0, 0.0, 0.0, 0.0, 0.0, 0.0, 0.0, 0.0, 0.0, 0.0, 0.0, 0.0, 0.0, 0.0, 0.0, 0.0, 0.0, 0.0, 0.0, 0.0, 0.0, 0.0, 0.0, 0.0, 0.0, 0.0, 0.0, 0.0, 0.0, 0.0, 0.0, 0.0, 0.0, 0.0, 0.0, 0.0, 0.0, 0.0, 0.0, 0.0, 0.0, 0.0, 0.0, 0.0, 0.0, 0.0, 0.0, 0.0, 0.0, 0.0, 0.0, 0.0, 0.0, 0.0, 0.0, 0.0, 0.0, 0.0, 0.0, 0.0, 0.0, 0.0, 0.0, 0.0, 0.0, 0.0, 0.0, 0.0, 0.0, 0.0, 0.0, 0.0, 0.0, 0.0, 0.0, 0.0, 0.0, 0.0, 0.0, 0.0, 0.0, 0.0, 0.0, 0.0, 0.0, 0.0, 0.0, 0.0, 0.0, 0.0, 0.0, 0.0, 0.0, 0.0, 0.0, 0.0, 0.0, 0.0, 0.0, 0.0, 0.0, 0.0, 0.0, 0.0, 0.0, 0.0, 0.0, 0.0, 0.0, 0.0, 0.0, 0.0, 0.0, 0.0, 0.0, 0.0, 0.0, 0.0, 0.0, 0.0, 0.0, 0.0, 0.0, 0.0, 0.0, 0.0, 0.0, 0.0, 0.0, 0.0, 0.0, 0.0, 0.0, 0.0, 0.0, 0.0, 0.0, 0.0, 0.0, 0.0, 0.0, 0.0, 0.0, 0.0, 0.0, 0.0, 0.0, 0.0, 0.0, 0.0, 0.0, 0.0, 0.0, 0.0, 0.0, 0.0, 0.0, 0.0, 0.0, 0.0, 0.0, 0.0, 0.0, 0.0, 0.0, 0.0, 0.0, 0.0, 0.0, 0.0, 0.0, 0.0, 0.0, 0.0, 0.0, 0.0, 0.0, 0.0, 0.0, 0.0, 0.0, 0.0, 0.0, 0.0, 0.0, 0.0, 0.0, 0.0, 0.0, 0.0])
me_lod0_mesh.materials.append(mat_forest_wall)
me_lod0_mesh.use_remesh_preserve_volume = False
me_lod0_mesh.use_remesh_preserve_attributes = False
me_lod0_mesh.use_mirror_vertex_groups = False
me_lod0_mesh.update()
me_lod1_mesh = bpy.data.meshes.new('lod1_mesh')
me_lod1_mesh.from_pydata([(150.0, -42.57, 0.0), (150.0, 300.0, 0.0), (150.0, 300.0, 0.0), (39.96, 300.0, 1.043e-11), (39.96, 300.0, 1.043e-11), (39.96, -42.94, 1.043e-11), (47.59, 300.0, -14.63), (47.59, -42.93, -15.32), (137.7, 300.0, -14.63), (137.7, -42.59, -16.67), (104.8, -42.75, -16.05), (104.8, 300.0, -14.63), (104.8, 300.0, 5.217e-12)], [], [(12, 6, 4), (8, 12, 2), (10, 6, 11), (5, 6, 7), (6, 5, 3), (8, 0, 9), (0, 8, 1), (11, 9, 10), (12, 11, 6), (8, 11, 12), (10, 7, 6), (11, 8, 9)])
me_lod1_mesh.polygons.foreach_set('use_smooth', [True] * 12)
_uv = me_lod1_mesh.uv_layers.new(name='UVMap')
_uv.uv.foreach_set('vector', [0.007724, 1.562, -0.325, 1.497, -0.3683, 1.581, 1.299, 1.497, 1.109, 1.581, 1.371, 1.581, 0.01453, -0.5105, -0.325, 1.497, 0.006981, 1.497, -0.4079, -0.5111, -0.325, 1.497, -0.3161, -0.5112, -0.325, 1.497, -0.4079, -0.5111, -0.4025, 1.497, 1.299, 1.497, 1.441, -0.508, 1.301, -0.5075, 1.441, -0.508, 1.299, 1.497, 1.427, 1.497, 1.108, 1.497, 1.301, -0.5075, 1.111, -0.508, 0.007724, 1.562, 0.006981, 1.497, -0.325, 1.497, 1.299, 1.497, 1.108, 1.507, 1.109, 1.581, 0.01453, -0.5105, -0.3161, -0.5112, -0.325, 1.497, 1.108, 1.497, 1.299, 1.497, 1.301, -0.5075])
_uv.active_render = True
_uv = me_lod1_mesh.uv_layers.new(name='uvset0')
_uv.uv.foreach_set('vector', [0.0, 0.0, 0.0, 0.0, 0.0, 0.0, 0.0, 0.0, 0.0, 0.0, 0.0, 0.0, 0.0, 0.0, 0.0, 0.0, 0.0, 0.0, 0.0, 0.0, 0.0, 0.0, 0.0, 0.0, 0.0, 0.0, 0.0, 0.0, 0.0, 0.0, 0.0, 0.0, 0.0, 0.0, 0.0, 0.0, 0.0, 0.0, 0.0, 0.0, 0.0, 0.0, 0.0, 0.0, 0.0, 0.0, 0.0, 0.0, 0.0, 0.0, 0.0, 0.0, 0.0, 0.0, 0.0, 0.0, 0.0, 0.0, 0.0, 0.0, 0.0, 0.0, 0.0, 0.0, 0.0, 0.0, 0.0, 0.0, 0.0, 0.0, 0.0, 0.0])
me_lod1_mesh.materials.append(mat_forest_wall)
me_lod1_mesh.use_remesh_preserve_volume = False
me_lod1_mesh.use_remesh_preserve_attributes = False
me_lod1_mesh.use_mirror_vertex_groups = False
me_lod1_mesh.update()

# ---- objects
ob_game_matrix = bpy.data.objects.new('game_matrix', None)
ob_rootnode = bpy.data.objects.new('RootNode', None)
ob_mesh = bpy.data.objects.new('Mesh', me_mesh)
ob_lod0_mesh = bpy.data.objects.new('lod0_mesh', me_lod0_mesh)
ob_lod1_mesh = bpy.data.objects.new('lod1_mesh', me_lod1_mesh)

# ---- transforms, parenting, visibility, modifiers, constraints
ob_game_matrix.location = (0.0, 0.0, 0.0)
ob_game_matrix.rotation_euler = (-1.571, -0.0, 1.571)
ob_game_matrix.scale = (-1.0, -1.0, -1.0)
ob_game_matrix.empty_display_type = 'ARROWS'
ob_game_matrix.empty_display_size = 0.25
ob_game_matrix.empty_image_offset = (0.0, 0.0)
ob_game_matrix.lineart.crease_threshold = 0.0
ob_rootnode.parent = ob_game_matrix
ob_rootnode.location = (0.0, 0.0, 0.0)
ob_rootnode.rotation_euler = (-1.571, -0.0, 1.571)
ob_rootnode.scale = (-1.0, -1.0, -1.0)
ob_rootnode.empty_display_type = 'ARROWS'
ob_rootnode.empty_display_size = 0.25
ob_rootnode.empty_image_offset = (0.0, 0.0)
ob_rootnode.lineart.crease_threshold = 0.0
ob_mesh.parent = ob_rootnode
ob_mesh.location = (0.0, 0.0, 0.0)
ob_mesh.rotation_euler = (1.571, 1.571, 0.0)
ob_mesh.scale = (-0.01, -0.01, -0.01)
ob_mesh.lineart.crease_threshold = 0.0
_m = ob_mesh.modifiers.new('Auto Smooth', 'NODES')
_m.node_group = ng_auto_smooth
_gi = [s.identifier for s in ng_auto_smooth.interface.items_tree if s.item_type == 'SOCKET' and s.in_out == 'INPUT']
_m[_gi[1]] = 0.5236  # Angle
ob_lod0_mesh.parent = ob_rootnode
ob_lod0_mesh.matrix_parent_inverse = Matrix(((4.371e-08, -4.371e-08, -1.0, -0.0), (1.0, 8.742e-08, 4.371e-08, -0.0), (8.742e-08, -1.0, 4.371e-08, -0.0), (-0.0, -0.0, -0.0, 1.0)))
ob_lod0_mesh.location = (1.35, -1.4, -1.45)
ob_lod0_mesh.rotation_euler = (1.571, 1.571, 0.0)
ob_lod0_mesh.scale = (-0.01, -0.01, -0.01)
ob_lod0_mesh.lineart.crease_threshold = 0.0
_m = ob_lod0_mesh.modifiers.new('Auto Smooth', 'NODES')
_m.node_group = ng_auto_smooth
_gi = [s.identifier for s in ng_auto_smooth.interface.items_tree if s.item_type == 'SOCKET' and s.in_out == 'INPUT']
_m[_gi[1]] = 0.5236  # Angle
ob_lod1_mesh.parent = ob_rootnode
ob_lod1_mesh.matrix_parent_inverse = Matrix(((4.371e-08, -4.371e-08, -1.0, -0.0), (1.0, 8.742e-08, 4.371e-08, -0.0), (8.742e-08, -1.0, 4.371e-08, -0.0), (-0.0, -0.0, -0.0, 1.0)))
ob_lod1_mesh.location = (1.35, -1.4, -1.45)
ob_lod1_mesh.rotation_euler = (1.571, 1.571, 0.0)
ob_lod1_mesh.scale = (-0.01, -0.01, -0.01)
ob_lod1_mesh.lineart.crease_threshold = 0.0
_m = ob_lod1_mesh.modifiers.new('Auto Smooth', 'NODES')
_m.node_group = ng_auto_smooth
_gi = [s.identifier for s in ng_auto_smooth.interface.items_tree if s.item_type == 'SOCKET' and s.in_out == 'INPUT']
_m[_gi[1]] = 0.5236  # Angle

# ---- collection membership
col_collection_1.objects.link(ob_game_matrix)
col_collection_1.objects.link(ob_rootnode)
col_collection_1.objects.link(ob_mesh)
col_collection_1.objects.link(ob_lod0_mesh)
col_collection_1.objects.link(ob_lod1_mesh)

# ---- scene / render settings (as saved in the file)
scene.frame_start = 1; scene.frame_end = 250; scene.frame_set(1)
scene.render.engine = 'BLENDER_EEVEE_NEXT'
scene.render.resolution_percentage = 50
scene.render.dither_intensity = 0.0
scene.cycles.use_denoising = False
scene.cycles.samples = 128
scene.cycles.sampling_pattern = 'TABULATED_SOBOL'
scene.cycles.use_adaptive_sampling = False
scene.cycles.use_light_tree = False
scene.cycles.blur_glossy = 0.0
scene.cycles.sample_clamp_indirect = 0.0
scene.view_settings.view_transform = 'Standard'
bpy.context.view_layer.update()

# ---- added for rendering (the .blend has no active camera and no usable light): camera, sun
cam_auto = bpy.data.cameras.new('AutoCamera')
cam_auto.lens = 50.0
cam_auto.sensor_width = 36.0
cam_auto.clip_end = 1000.0
ob_auto_camera = bpy.data.objects.new('AutoCamera', cam_auto)
scene.collection.objects.link(ob_auto_camera)
ob_auto_camera.location = (4.56546, -5.54412, 3.09281)
ob_auto_camera.rotation_euler = (1.09748, -7.21219e-08, 0.694738)
scene.camera = ob_auto_camera
light_auto_sun = bpy.data.lights.new('AutoSun', 'SUN')
light_auto_sun.energy = 3.0
light_auto_sun.angle = 0.0523599
ob_auto_sun = bpy.data.objects.new('AutoSun', light_auto_sun)
scene.collection.objects.link(ob_auto_sun)
ob_auto_sun.rotation_euler = (0.872665, 0.174533, 0.523599)
bpy.context.view_layer.update()
